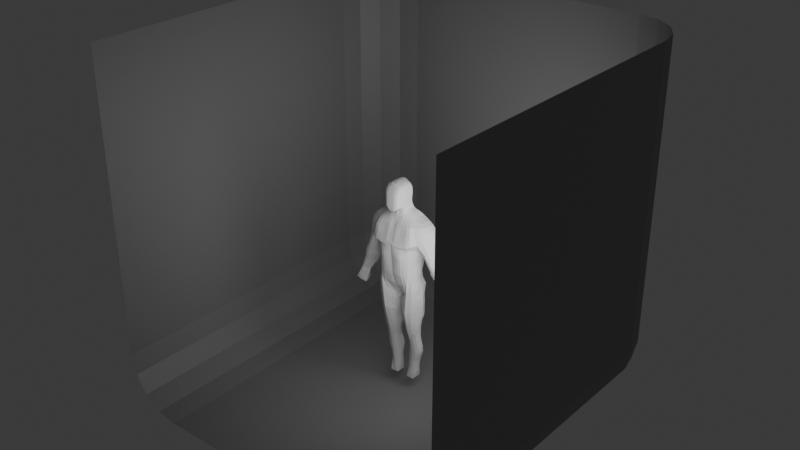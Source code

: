 # Source: Persona36.blend  (saved by Blender 4.3.32; exported with 4.5.12 LTS)
import bpy
from mathutils import Matrix  # noqa: F401  (used for matrix-valued properties, if any)

bpy.ops.wm.read_factory_settings(use_empty=True)
scene = bpy.context.scene
scene.name = 'Scene'

# ---- collections
col_collection = bpy.data.collections.new('Collection'); scene.collection.children.link(col_collection)

# ---- materials (node trees are filled in below, after node groups)
mat_material_001 = bpy.data.materials.new('Material.001')

# ---- material node trees
mat_material_001.use_nodes = True; mat_material_001.node_tree.nodes.clear()
_N = mat_material_001.node_tree.nodes; _L = mat_material_001.node_tree.links
n0 = _N.new('ShaderNodeBsdfPrincipled'); n0.name = 'Principled BSDF'; n0.location = (10, 300)
n0.inputs[0].default_value = (0.266, 0.266, 0.266, 1.0)
n1 = _N.new('ShaderNodeOutputMaterial'); n1.name = 'Material Output'; n1.location = (300, 300)
_L.new(n0.outputs[0], n1.inputs[0])
n1.is_active_output = True

# ---- world
world_world = bpy.data.worlds.new('World'); scene.world = world_world
world_world.use_nodes = True; world_world.node_tree.nodes.clear()
_N = world_world.node_tree.nodes; _L = world_world.node_tree.links
n0 = _N.new('ShaderNodeOutputWorld'); n0.name = 'World Output'; n0.location = (300, 300)
n1 = _N.new('ShaderNodeBackground'); n1.name = 'Background'; n1.location = (10, 300)
n1.inputs[0].default_value = (0.05088, 0.05088, 0.05088, 1.0)
_L.new(n1.outputs[0], n0.inputs[0])
n0.is_active_output = True
world_world.color = (0.05088, 0.05088, 0.05088)
world_world.sun_shadow_jitter_overblur = 0.0

# ---- lights
light_area = bpy.data.lights.new('Area', 'AREA')
light_area.energy = 110.9
light_area.size = 1.0
light_area.size_y = 1.0

# ---- meshes
me_cube_001 = bpy.data.meshes.new('Cube.001')
me_cube_001.from_pydata([(0.1933, -0.2844, 0.926), (0.2008, -0.2953, 0.7824), (0.2033, -0.2696, 0.6084), (0.1841, -0.254, 0.4176), (0.4063, -0.03648, 0.2973), (0.3982, -0.04415, 0.4531), (0.3843, 0.1466, 0.2994), (0.3927, 0.1142, 0.4544), (0.1344, 0.344, 0.1498), (0.2021, 0.3449, 0.8838), (0.3711, 0.2068, 0.6144), (0.3879, -0.04091, 0.6168), (0.1959, 0.321, 0.764), (0.181, 0.2949, 0.604), (0.4159, 0.2549, 0.7875), (0.4092, -0.06623, 0.7858), (0.147, -0.1944, 0.1811), (0.1635, 0.2905, 0.4064), (0.4483, 0.2844, 0.9009), (0.4431, -0.04754, 0.9332), (0.0, 0.3132, 0.1701), (0.0, 0.2803, 0.4457), (0.0, -0.1679, 0.1804), (0.0, -0.2471, 0.4355), (0.0, 0.2989, 0.6289), (0.0, -0.2615, 0.6303), (0.0, 0.322, 0.7732), (0.0, -0.2783, 0.8097), (0.0, 0.3414, 0.8898), (0.0, -0.2936, 0.9643), (0.2064, -0.3184, 1.016), (0.2027, 0.3681, 1.054), (0.5098, 0.3371, 1.073), (0.4914, -0.1666, 1.095), (0.0, 0.3593, 1.078), (0.0, -0.3166, 1.064), (0.1651, -0.2025, 1.388), (0.1764, 0.309, 1.389), (0.4037, 0.2863, 1.404), (0.4075, -0.1289, 1.396), (0.0, 0.3078, 1.375), (0.0, -0.2022, 1.364), (0.6862, 0.2158, 1.14), (0.666, -0.0184, 1.125), (0.5469, 0.2017, 1.396), (0.5489, -0.01385, 1.396), (0.1426, -0.1237, 1.501), (0.1658, 0.2476, 1.512), (0.3356, 0.2264, 1.513), (0.346, -0.03079, 1.485), (0.0, 0.2612, 1.493), (0.0, -0.1315, 1.494), (0.4846, 0.192, 1.449), (0.4753, 0.02024, 1.447), (0.1374, -0.07537, 1.612), (0.1539, 0.1669, 1.638), (0.2612, 0.1808, 1.581), (0.2822, -0.004542, 1.544), (0.0, 0.1756, 1.605), (0.0, -0.1152, 1.606), (0.1424, -0.1001, 1.716), (0.1491, 0.128, 1.719), (0.0, 0.1464, 1.652), (0.0, -0.1052, 1.65), (0.1729, -0.09419, 1.928), (0.159, 0.1202, 1.929), (0.0, 0.175, 1.928), (0.1528, -0.09622, 2.125), (0.1491, 0.06164, 2.122), (0.0, 0.07488, 2.191), (0.0, -0.1001, 2.2), (0.4346, -0.05917, 0.157), (0.4209, 0.1964, 0.1687), (0.06019, 0.2476, -0.1214), (0.083, -0.02746, -0.1005), (0.0, 0.2417, -0.1041), (0.0, 0.01843, -0.1012), (0.4197, -0.04462, -0.3528), (0.4268, 0.1569, -0.3495), (0.04109, 0.2395, -0.4667), (0.06545, -0.06967, -0.4416), (0.354, -0.02341, -0.8522), (0.3585, 0.1364, -0.8538), (0.09187, 0.159, -0.8653), (0.1221, 0.001106, -0.866), (0.3451, 0.03846, -1.094), (0.3515, 0.1729, -1.096), (0.1305, 0.1844, -1.105), (0.1497, 0.05636, -1.101), (0.3583, 0.08288, -1.33), (0.3554, 0.2191, -1.332), (0.1158, 0.2466, -1.343), (0.1375, 0.0852, -1.336), (0.2674, 0.02922, -1.918), (0.2666, 0.2206, -1.914), (0.1106, 0.2222, -1.924), (0.1132, 0.03349, -1.917), (0.4801, 0.2742, 0.7885), (0.5073, 0.01243, 0.7968), (0.5769, 0.3038, 0.8915), (0.5995, -0.08043, 0.8974), (0.696, 0.2077, 0.9563), (0.7019, 0.007693, 0.9497), (0.5166, 0.1931, 0.6023), (0.6189, 0.008376, 0.6215), (0.611, 0.2569, 0.6798), (0.7179, -0.04114, 0.6829), (0.724, 0.212, 0.7389), (0.7887, 0.04244, 0.7364), (0.5805, 0.1187, 0.4338), (0.7592, 0.0007167, 0.4366), (0.6437, 0.2136, 0.4808), (0.8564, 0.01272, 0.485), (0.7596, 0.2287, 0.5273), (0.8931, 0.1021, 0.5338), (0.7105, 0.1526, 0.2487), (0.8399, 0.03309, 0.2827), (0.7357, 0.236, 0.2589), (0.9144, 0.05179, 0.3167), (0.8271, 0.2442, 0.2979), (0.9424, 0.135, 0.3346), (0.8354, 0.1204, 0.05573), (0.9635, 0.03077, 0.08306), (0.855, 0.151, 0.06991), (0.9974, 0.06523, 0.09789), (0.901, 0.1665, 0.08942), (1.005, 0.1262, 0.1068), (0.8754, 0.01253, -0.1925), (1.085, 0.006817, -0.1494), (0.8901, 0.1019, -0.1959), (1.101, 0.08742, -0.1643), (0.9157, 0.1918, -0.1616), (1.091, 0.1771, -0.1619), (0.3351, 0.3637, 1.071), (0.3423, -0.295, 1.033), (0.2789, 0.2683, 0.4275), (0.2874, -0.1998, 0.2468), (0.2945, 0.268, 0.6092), (0.317, 0.3101, 0.7764), (0.3237, -0.215, 0.9371), (0.316, -0.21, 0.7818), (0.3289, 0.3387, 0.903), (0.3092, -0.1992, 0.6087), (0.3016, -0.2004, 0.4307), (0.2613, 0.2876, 0.2444), (0.2824, 0.307, 1.399), (0.2825, -0.196, 1.397), (0.2478, 0.2468, 1.516), (0.2458, -0.09821, 1.49), (0.2076, 0.169, 1.608), (0.2163, -0.04187, 1.566), (0.2765, -0.1961, 0.05972), (0.2529, 0.325, 0.04644), (0.2338, -0.1859, -0.3966), (0.2471, 0.2353, -0.3948), (0.2241, -0.07576, -0.8588), (0.2181, 0.1851, -0.8588), (0.24, -0.005296, -1.096), (0.234, 0.2121, -1.1), (0.2384, 0.03279, -1.328), (0.2261, 0.2791, -1.338), (0.1751, 0.03135, -1.915), (0.1742, 0.2222, -1.919), (0.066, -0.08521, -0.2093), (0.4391, -0.05759, -0.05982), (0.0166, 0.2446, -0.2382), (0.4226, 0.1607, -0.04561), (0.2513, 0.2547, -0.1217), (0.2579, -0.1927, -0.1392), (0.09933, -0.02921, -0.6454), (0.3862, -0.03323, -0.6108), (0.07121, 0.1967, -0.6512), (0.3948, 0.1285, -0.6119), (0.2213, 0.2005, -0.6266), (0.2277, -0.1353, -0.6264), (0.1358, 0.08206, -1.536), (0.3059, 0.09466, -1.53), (0.12, 0.2231, -1.539), (0.3055, 0.2142, -1.531), (0.2067, 0.2624, -1.537), (0.2162, 0.05021, -1.531), (0.1321, 0.06802, -1.729), (0.1082, 0.2148, -1.73), (0.2809, 0.2041, -1.721), (0.1927, 0.2257, -1.725), (0.1954, 0.04685, -1.727), (0.2767, 0.07738, -1.724), (0.1844, -0.2474, 1.249), (0.0, 0.3376, 1.265), (0.0, -0.2616, 1.22), (0.446, -0.1696, 1.279), (0.4532, 0.3278, 1.295), (0.1884, 0.3472, 1.261), (0.6112, -0.0297, 1.313), (0.614, 0.2138, 1.318), (0.3095, 0.347, 1.276), (0.3149, -0.2477, 1.271), (0.0, 0.1502, 1.831), (0.1651, -0.09978, 1.837), (0.1558, 0.1098, 1.837), (0.0, 0.16, 2.042), (0.1758, -0.09377, 2.031), (0.1586, 0.1083, 2.033), (0.1373, -0.2034, 1.73), (0.0, -0.2571, 1.661), (0.1562, -0.204, 1.929), (0.0, -0.2896, 1.928), (0.15, -0.2058, 1.838), (0.0, -0.2899, 1.833), (0.1467, -0.1648, 2.122), (0.0, -0.1833, 2.177), (0.1584, -0.1995, 2.033), (0.0, -0.276, 2.04), (0.4035, 0.05702, 0.2999), (0.4097, 0.0339, 0.4555), (0.3967, 0.07526, 0.6179), (0.4245, 0.1092, 0.7869), (0.4524, 0.1369, 0.8983), (0.6932, 0.09384, 1.136), (0.569, 0.1058, 1.4), (0.3377, 0.09709, 1.517), (0.4858, 0.1188, 1.452), (0.1548, 0.03242, 1.646), (0.2685, 0.07074, 1.57), (0.1536, 0.02224, 1.724), (0.1729, 0.0295, 1.928), (0.1537, -0.00601, 2.125), (0.0, -0.00974, 2.202), (0.05555, 0.1347, -0.1164), (0.4353, 0.06842, 0.1713), (0.0, 0.1552, -0.1231), (0.04706, 0.08786, -0.4565), (0.4603, 0.06494, -0.347), (0.08802, 0.08432, -0.8656), (0.3642, 0.06052, -0.8528), (0.1276, 0.1227, -1.103), (0.36, 0.1054, -1.094), (0.109, 0.1852, -1.344), (0.3708, 0.1535, -1.33), (0.1123, 0.1263, -1.918), (0.2671, 0.126, -1.917), (0.4872, 0.151, 0.7861), (0.7126, 0.1053, 0.9641), (0.5649, 0.09332, 0.6087), (0.7654, 0.1311, 0.7421), (0.6779, 0.05275, 0.4298), (0.8364, 0.1721, 0.5355), (0.7754, 0.08572, 0.2664), (0.8918, 0.1973, 0.32), (0.8998, 0.07509, 0.06904), (0.9592, 0.1559, 0.09789), (0.9873, -0.003808, -0.1651), (1.002, 0.07996, -0.2011), (0.9977, 0.1835, -0.1426), (0.1749, 0.126, -1.919), (0.2064, 0.04221, 1.606), (0.4677, 0.05473, -0.06058), (0.02978, 0.07907, -0.2259), (0.4159, 0.05095, -0.6098), (0.06843, 0.09919, -0.6487), (0.3188, 0.1571, -1.529), (0.1086, 0.1609, -1.539), (0.2922, 0.1455, -1.721), (0.1073, 0.1395, -1.731), (0.636, 0.09668, 1.322), (0.1666, 0.01999, 1.837), (0.1747, 0.02368, 2.031), (0.0, 0.144, 1.755), (0.1587, -0.1024, 1.779), (0.1534, 0.1146, 1.777), (0.0, -0.2898, 1.753), (0.1451, -0.2135, 1.776), (0.1618, 0.01971, 1.779), (0.0, 0.175, 1.981), (0.1769, -0.09398, 1.98), (0.1597, 0.1185, 1.981), (0.0, -0.2877, 1.979), (0.1589, -0.2043, 1.981), (0.1755, 0.0291, 1.98), (0.0, 0.1634, 1.878), (0.1687, -0.09671, 1.879), (0.1575, 0.1152, 1.88), (0.153, -0.2038, 1.881), (0.0, -0.2899, 1.878), (0.1696, 0.0251, 1.879), (0.0, 0.1266, 2.114), (0.1684, -0.09517, 2.084), (0.1551, 0.08772, 2.084), (0.1539, -0.1853, 2.085), (0.0, -0.241, 2.114), (0.1685, 0.01075, 2.083), (0.06123, 0.3265, 0.159), (0.09253, 0.3459, 0.8902), (0.08987, 0.3225, 0.7735), (0.08452, -0.2583, 0.4257), (0.08344, 0.2962, 0.6176), (0.09628, -0.28, 0.6177), (0.06473, -0.1922, 0.1792), (0.09548, -0.301, 0.7945), (0.07619, 0.2849, 0.4263), (0.08789, -0.3026, 0.9425), (0.09204, 0.3687, 1.058), (0.08941, -0.3284, 1.02), (0.08148, 0.311, 1.379), (0.07698, -0.2096, 1.379), (0.0776, 0.2564, 1.502), (0.06418, -0.129, 1.497), (0.07215, 0.1755, 1.62), (0.06197, -0.1001, 1.606), (0.07417, 0.1465, 1.672), (0.07044, -0.1163, 1.666), (0.08183, 0.1749, 1.93), (0.07808, 0.07307, 2.168), (0.07778, -0.09963, 2.179), (0.02421, 0.2446, -0.1138), (0.0348, -0.00275, -0.1027), (0.08603, 0.3466, 1.253), (0.0841, -0.2654, 1.229), (0.08389, 0.1492, 1.831), (0.08101, 0.1603, 2.041), (0.07345, -0.2492, 1.683), (0.08184, -0.2855, 1.931), (0.07792, -0.1834, 2.161), (0.08254, -0.2859, 1.834), (0.08093, -0.272, 2.041), (0.02188, 0.1449, -0.1205), (0.07793, -0.009874, 2.181), (0.07745, -0.2875, 1.76), (0.0771, 0.144, 1.76), (0.08152, -0.2839, 1.985), (0.08153, 0.1747, 1.985), (0.08273, -0.2854, 1.88), (0.08345, 0.1629, 1.878), (0.0793, -0.2387, 2.104), (0.07949, 0.1261, 2.104), (0.02471, 0.3179, 0.1657), (0.03497, -0.254, 0.4336), (0.04388, -0.2716, 0.6259), (0.04297, -0.2909, 0.8066), (0.03691, -0.3016, 0.9686), (0.03714, -0.3231, 1.043), (0.03083, -0.2033, 1.369), (0.02597, -0.1304, 1.495), (0.02513, -0.1085, 1.606), (0.02866, -0.1075, 1.651), (0.03449, -0.09997, 2.195), (0.00973, 0.2429, -0.108), (0.03282, -0.2632, 1.216), (0.03137, -0.2643, 1.662), (0.03662, -0.2894, 1.929), (0.03525, -0.1868, 2.177), (0.0408, -0.2896, 1.833), (0.0366, -0.2771, 2.041), (0.008792, 0.1511, -0.122), (0.03629, -0.2898, 1.756), (0.03622, -0.288, 1.983), (0.03942, -0.2895, 1.878), (0.03587, -0.2423, 2.11), (0.04441, 0.345, 0.8953), (0.04258, 0.3226, 0.7797), (0.03759, 0.2963, 0.6271), (0.02781, -0.1908, 0.1825), (0.03116, 0.2813, 0.4395), (0.04413, 0.3666, 1.066), (0.03697, 0.3116, 1.376), (0.03262, 0.2611, 1.497), (0.02939, 0.1749, 1.612), (0.03024, 0.1456, 1.654), (0.03561, 0.1775, 1.929), (0.03389, 0.07557, 2.187), (0.01403, 0.01007, -0.1035), (0.04051, 0.3449, 1.255), (0.04158, 0.1491, 1.83), (0.03683, 0.1633, 2.042), (0.0336, -0.009711, 2.197), (0.03466, 0.144, 1.758), (0.03602, 0.1775, 1.983), (0.03909, 0.1641, 1.877), (0.03578, 0.1282, 2.11), (0.145, 0.3457, 0.8843), (0.1409, 0.3221, 0.7664), (0.131, 0.2961, 0.6095), (0.1032, -0.193, 0.1773), (0.1197, 0.2878, 0.416), (0.1448, 0.3687, 1.053), (0.128, 0.3099, 1.383), (0.1219, 0.2522, 1.507), (0.1138, 0.1761, 1.629), (0.1164, 0.1469, 1.697), (0.1269, 0.1627, 1.93), (0.1201, 0.06978, 2.145), (0.05807, -0.01324, -0.1006), (0.1353, 0.3469, 1.256), (0.1251, 0.1434, 1.834), (0.1249, 0.1483, 2.038), (0.1202, -0.009707, 2.158), (0.1207, 0.1413, 1.769), (0.1264, 0.1617, 1.983), (0.1266, 0.1537, 1.879), (0.1226, 0.1181, 2.094), (0.09775, 0.3354, 0.1544), (0.1336, -0.259, 0.4205), (0.1499, -0.2807, 0.6118), (0.1486, -0.3046, 0.7873), (0.1396, -0.2967, 0.9306), (0.1442, -0.3257, 1.014), (0.1207, -0.2069, 1.384), (0.1023, -0.1275, 1.499), (0.09892, -0.09451, 1.607), (0.1098, -0.1209, 1.688), (0.1197, -0.09868, 2.156), (0.0422, 0.2461, -0.1176), (0.1331, -0.2561, 1.239), (0.1124, -0.231, 1.71), (0.1245, -0.2648, 1.931), (0.1188, -0.1776, 2.141), (0.1213, -0.2657, 1.837), (0.1245, -0.2543, 2.038), (0.03872, 0.1398, -0.1184), (0.1168, -0.2712, 1.768), (0.1254, -0.2643, 1.983), (0.1231, -0.2643, 1.881), (0.1217, -0.2261, 2.095), (0.0, 0.1448, 1.793), (0.1621, -0.1012, 1.806), (0.1543, 0.1105, 1.804), (0.1475, -0.2094, 1.805), (0.1643, 0.01905, 1.806), (0.0, -0.2899, 1.793), (0.08037, -0.2867, 1.796), (0.08079, 0.1445, 1.794), (0.03926, -0.2897, 1.794), (0.03919, 0.1445, 1.793), (0.1226, 0.1404, 1.799), (0.1191, -0.2685, 1.801), (0.0, -0.2873, 1.706), (0.0, 0.144, 1.707), (0.1535, -0.1029, 1.755), (0.151, 0.1189, 1.753), (0.1419, -0.2148, 1.751), (0.158, 0.02031, 1.757), (0.07513, 0.144, 1.719), (0.07521, -0.2842, 1.721), (0.03374, -0.2882, 1.71), (0.03224, 0.144, 1.71), (0.1183, 0.1424, 1.737), (0.1147, -0.2679, 1.737), (0.2725, -0.3063, 1.024), (0.2582, -0.2534, 0.9299), (0.2599, -0.2558, 0.7812), (0.2584, -0.2387, 0.6083), (0.2434, -0.2337, 0.4231), (0.1994, 0.3213, 0.1968), (0.2232, -0.1998, 1.392), (0.1941, -0.1123, 1.496), (0.1774, -0.05665, 1.582), (0.1553, 0.2834, -0.0374), (0.1424, 0.24, -0.432), (0.1481, 0.1833, -0.8625), (0.1747, 0.2077, -1.103), (0.1584, 0.2742, -1.342), (0.1424, 0.2222, -1.922), (0.2659, 0.3666, 1.061), (0.2216, 0.2815, 0.4166), (0.2158, -0.2073, 0.2118), (0.2391, 0.2854, 0.606), (0.2566, 0.3181, 0.7684), (0.2641, 0.3429, 0.8908), (0.2281, 0.3086, 1.394), (0.2069, 0.2472, 1.514), (0.1813, 0.1683, 1.62), (0.1813, -0.1367, -0.009169), (0.1482, -0.1427, -0.4207), (0.1708, -0.04513, -0.8628), (0.1899, 0.01529, -1.098), (0.1856, 0.05074, -1.331), (0.1441, 0.03242, -1.916), (0.1337, 0.2489, -0.1799), (0.1616, -0.1465, -0.1712), (0.1369, 0.2146, -0.6403), (0.1576, -0.09853, -0.6369), (0.1562, 0.2523, -1.538), (0.1754, 0.06234, -1.533), (0.1495, 0.222, -1.728), (0.1638, 0.05743, -1.728), (0.2477, -0.246, 1.259), (0.2465, 0.3476, 1.268), (0.1436, 0.1261, -1.919), (0.179, 0.03671, 1.622), (0.4125, 0.357, 1.083), (0.3324, 0.1943, 0.4411), (0.3518, -0.1252, 0.2749), (0.3368, 0.246, 0.6122), (0.3721, 0.2966, 0.7842), (0.393, 0.3271, 0.9135), (0.34, 0.301, 1.403), (0.2893, 0.2454, 1.517), (0.2341, 0.176, 1.595), (0.3639, -0.1501, 0.1104), (0.3347, -0.1311, -0.3714), (0.2896, -0.05376, -0.8554), (0.296, 0.005551, -1.095), (0.3037, 0.04515, -1.329), (0.2212, 0.03028, -1.917), (0.4142, -0.2545, 1.06), (0.384, -0.1385, 0.9419), (0.3609, -0.1382, 0.785), (0.348, -0.1241, 0.6125), (0.3538, -0.1187, 0.443), (0.3238, 0.2273, 0.272), (0.3446, -0.1842, 1.397), (0.2961, -0.07625, 1.486), (0.2515, -0.02409, 1.554), (0.3426, 0.271, 0.1123), (0.3476, 0.2076, -0.3699), (0.2934, 0.166, -0.8563), (0.2962, 0.1963, -1.098), (0.3036, 0.2573, -1.336), (0.2204, 0.2214, -1.917), (0.3589, -0.1413, -0.1042), (0.3534, 0.2185, -0.08936), (0.3171, -0.1021, -0.6168), (0.3219, 0.1696, -0.6199), (0.2642, 0.06166, -1.531), (0.2644, 0.2485, -1.534), (0.2364, 0.06094, -1.725), (0.2403, 0.2212, -1.723), (0.3778, 0.3428, 1.285), (0.3826, -0.2338, 1.276), (0.2338, 0.0541, 1.592), (0.221, 0.126, -1.918), (0.6037, 0.2884, 1.119), (0.5985, -0.1012, 1.117), (0.4811, -0.07651, 1.394), (0.4819, 0.2541, 1.398), (0.4194, -0.00414, 1.461), (0.4215, 0.2118, 1.472), (0.6417, 0.2681, 0.9307), (0.6556, -0.05024, 0.9282), (0.6686, 0.2473, 0.7136), (0.7598, -0.008186, 0.7119), (0.6978, 0.2334, 0.506), (0.8876, 0.05039, 0.5131), (0.775, 0.2503, 0.277), (0.9401, 0.08684, 0.3293), (0.8784, 0.1535, 0.08096), (1.009, 0.09408, 0.1049), (0.9044, 0.1534, -0.1806), (1.1, 0.1383, -0.1661), (0.5391, 0.2833, 1.307), (0.5349, -0.109, 1.297), (1.0, 0.1349, -0.1873), (0.4113, 0.1126, 1.484), (0.4671, -0.1078, 1.014), (0.0, -0.2902, 1.026), (0.2009, -0.2805, 0.9708), (0.4757, 0.3313, 0.9783), (0.0, 0.3544, 0.9883), (0.204, 0.361, 0.9729), (0.5531, -0.038, 0.8474), (0.5216, 0.3035, 0.8369), (0.6688, -0.03286, 0.6498), (0.5589, 0.2319, 0.6391), (0.8141, -0.006154, 0.4575), (0.5987, 0.169, 0.4557), (0.8816, 0.03037, 0.3007), (0.7168, 0.1981, 0.2511), (0.98, 0.04356, 0.09013), (0.8458, 0.1375, 0.06239), (1.098, 0.03801, -0.1617), (0.8792, 0.04747, -0.2072), (0.3344, 0.3555, 0.9918), (0.335, -0.2343, 0.9878), (0.9991, 0.02617, -0.2045), (0.08873, -0.2985, 0.9817), (0.09299, 0.362, 0.9787), (0.03676, -0.2945, 1.011), (0.04469, 0.3603, 0.9859), (0.146, 0.3619, 0.9729), (0.1418, -0.2925, 0.972), (0.2671, -0.2595, 0.978), (0.2671, 0.3592, 0.9797), (0.405, 0.3477, 1.002), (0.4004, -0.1731, 1.002), (0.0, -0.2865, 1.124), (0.1975, 0.3647, 1.148), (0.1979, -0.2873, 1.123), (0.0, 0.3541, 1.167), (0.4705, -0.1728, 1.187), (0.4836, 0.3409, 1.195), (0.6445, -0.02694, 1.231), (0.6598, 0.2183, 1.236), (0.3264, 0.3625, 1.165), (0.3284, -0.2762, 1.145), (0.6726, 0.09395, 1.239), (0.08765, -0.2995, 1.115), (0.08973, 0.3644, 1.146), (0.03522, -0.2911, 1.117), (0.04281, 0.3622, 1.153), (0.1412, 0.3648, 1.145), (0.1399, -0.2934, 1.117), (0.2591, 0.3642, 1.155), (0.2621, -0.2827, 1.133), (0.3986, -0.2492, 1.165), (0.4004, 0.3573, 1.179), (0.5763, 0.2923, 1.218), (0.5681, -0.1105, 1.212), (0.06574, -0.07795, -0.318), (0.02647, 0.2446, -0.3462), (0.431, 0.1572, -0.2061), (0.2493, 0.2456, -0.2494), (0.2466, -0.1895, -0.2596), (0.4294, -0.05244, -0.2096), (0.472, 0.06023, -0.1982), (0.03786, 0.08318, -0.3337), (0.1378, 0.2447, -0.2978), (0.1553, -0.1447, -0.2879), (0.3473, -0.1376, -0.2346), (0.3521, 0.2144, -0.2233), (0.406, -0.03907, -0.4838), (0.08359, -0.04938, -0.5412), (0.06375, 0.2104, -0.5538), (0.4245, 0.1518, -0.4819), (0.2345, 0.2183, -0.5083), (0.2303, -0.1628, -0.5091), (0.05752, 0.09341, -0.5506), (0.4423, 0.05768, -0.4801), (0.1518, -0.1229, -0.5267), (0.1392, 0.2291, -0.5339), (0.3373, 0.1903, -0.4941), (0.3265, -0.1176, -0.4939), (0.11, -0.01659, -0.7551), (0.06845, 0.1835, -0.7568), (0.3742, 0.1259, -0.7348), (0.2191, 0.192, -0.7429), (0.2257, -0.1056, -0.7427), (0.3706, -0.02676, -0.7326), (0.3904, 0.05365, -0.7327), (0.07666, 0.09049, -0.7568), (0.1369, 0.1965, -0.7505), (0.1634, -0.07358, -0.7496), (0.3041, -0.08005, -0.7363), (0.3068, 0.1659, -0.7387), (0.1377, 0.02803, -0.9805), (0.3429, 0.01136, -0.9699), (0.119, 0.1606, -0.9817), (0.3496, 0.15, -0.971), (0.2278, 0.194, -0.9764), (0.2325, -0.04184, -0.9741), (0.3575, 0.08148, -0.9703), (0.1106, 0.09934, -0.9807), (0.167, 0.1865, -0.9803), (0.1815, -0.01491, -0.9778), (0.2922, -0.02464, -0.9715), (0.2939, 0.1791, -0.9723), (0.3599, 0.1997, -1.218), (0.122, 0.2242, -1.229), (0.355, 0.0651, -1.215), (0.1467, 0.07593, -1.221), (0.242, 0.01853, -1.215), (0.2318, 0.2474, -1.222), (0.1221, 0.1552, -1.226), (0.3749, 0.1344, -1.216), (0.1677, 0.2453, -1.226), (0.1902, 0.0364, -1.217), (0.301, 0.02957, -1.214), (0.3025, 0.2298, -1.22), (0.3358, 0.08864, -1.435), (0.1361, 0.08294, -1.439), (0.1177, 0.2382, -1.445), (0.3297, 0.2202, -1.435), (0.2148, 0.2736, -1.442), (0.2274, 0.04111, -1.433), (0.1086, 0.1732, -1.445), (0.3453, 0.1586, -1.433), (0.1804, 0.05759, -1.436), (0.1566, 0.2675, -1.444), (0.2833, 0.257, -1.439), (0.286, 0.05438, -1.434), (0.2886, 0.08966, -1.623), (0.1341, 0.07462, -1.625), (0.1185, 0.2114, -1.632), (0.2887, 0.2054, -1.626), (0.2008, 0.2425, -1.629), (0.2065, 0.04882, -1.622), (0.1078, 0.1506, -1.63), (0.3011, 0.151, -1.625), (0.1701, 0.06051, -1.624), (0.1542, 0.2353, -1.631), (0.251, 0.2334, -1.627), (0.2501, 0.06237, -1.622), (0.124, 0.05314, -1.81), (0.1083, 0.2192, -1.814), (0.2783, 0.2162, -1.806), (0.1845, 0.2238, -1.809), (0.1867, 0.04017, -1.808), (0.273, 0.05541, -1.808), (0.2852, 0.1383, -1.807), (0.1094, 0.1338, -1.812), (0.1464, 0.2215, -1.812), (0.1553, 0.04666, -1.809), (0.2299, 0.04779, -1.808), (0.2316, 0.2203, -1.808), (1.052, 0.07703, -0.04148), (1.05, 0.1532, -0.03604), (0.9088, 0.18, -0.04404), (1.028, 0.01804, -0.04052), (0.8737, 0.1249, -0.07141), (0.8567, 0.06303, -0.07621), (0.9463, 0.03314, -0.05543), (0.9796, 0.1706, -0.02994), (0.8922, 0.1535, -0.05808), (1.057, 0.1176, -0.03918), (0.8636, 0.08965, -0.08095), (1.043, 0.04061, -0.04373), (0.904, 0.03189, 0.1791), (0.9574, 0.05876, 0.2032), (0.8654, 0.2039, 0.1898), (0.7976, 0.1919, 0.1609), (0.7753, 0.1359, 0.1486), (0.9747, 0.1304, 0.2165), (0.9267, 0.1758, 0.2048), (0.8399, 0.0802, 0.164), (0.9758, 0.0906, 0.2129), (0.8286, 0.2001, 0.1753), (0.7837, 0.1667, 0.1533), (0.9326, 0.03721, 0.1915), (0.6492, 0.1366, 0.336), (0.8018, 0.01782, 0.3553), (0.887, 0.03336, 0.3961), (0.9191, 0.1195, 0.4286), (0.7953, 0.2369, 0.4061), (0.6923, 0.2254, 0.3636), (0.8657, 0.1854, 0.4217), (0.7294, 0.07016, 0.3435), (0.7386, 0.2423, 0.385), (0.9154, 0.06965, 0.416), (0.6611, 0.1844, 0.3476), (0.8498, 0.01314, 0.3747), (0.6843, 0.004804, 0.5353), (0.7825, -0.01602, 0.5906), (0.7406, 0.2198, 0.6402), (0.6262, 0.2367, 0.587), (0.5464, 0.1584, 0.5237), (0.8374, 0.07027, 0.6419), (0.7985, 0.1502, 0.6458), (0.6176, 0.0744, 0.5253), (0.8194, 0.01913, 0.6192), (0.6822, 0.2408, 0.6168), (0.5774, 0.2026, 0.5536), (0.7366, -0.0204, 0.5601)], [], [(577, 557, 34, 363), (509, 490, 7, 6), (213, 214, 5, 4), (217, 18, 97, 241), (213, 4, 71, 229), (528, 190, 39, 510), (215, 10, 14, 216), (214, 7, 10, 215), (412, 187, 36, 406), (508, 5, 11, 507), (506, 15, 19, 505), (400, 383, 17, 8), (507, 11, 15, 506), (361, 22, 76, 370), (401, 3, 2, 402), (403, 1, 0, 404), (216, 14, 18, 217), (402, 2, 1, 403), (359, 26, 28, 358), (579, 555, 30, 405), (360, 24, 26, 359), (466, 12, 9, 467), (583, 553, 33, 504), (465, 13, 12, 466), (362, 21, 24, 360), (463, 17, 13, 465), (361, 336, 23, 22), (464, 451, 3, 16), (581, 558, 31, 462), (219, 44, 52, 221), (406, 36, 46, 407), (553, 19, 98, 559), (371, 188, 40, 364), (486, 192, 37, 468), (264, 194, 44, 219), (534, 38, 48, 536), (606, 532, 43, 590), (549, 534, 44, 194), (469, 47, 55, 470), (365, 50, 58, 366), (552, 535, 53, 221), (510, 39, 49, 511), (533, 45, 53, 535), (364, 40, 50, 365), (468, 37, 47, 469), (488, 222, 54, 455), (366, 58, 62, 367), (407, 46, 54, 408), (220, 48, 56, 223), (511, 49, 57, 512), (286, 67, 209, 288), (222, 55, 61, 224), (408, 54, 60, 409), (280, 64, 205, 282), (284, 281, 65, 225), (377, 279, 66, 368), (374, 227, 70, 345), (290, 287, 68, 226), (378, 285, 69, 369), (616, 607, 80, 472), (418, 228, 74, 391), (400, 8, 73, 411), (509, 6, 72, 513), (464, 16, 74, 471), (640, 631, 84, 473), (614, 608, 79, 231), (618, 609, 78, 514), (613, 612, 77, 232), (652, 643, 88, 474), (638, 632, 83, 233), (642, 633, 82, 515), (637, 636, 81, 234), (666, 655, 90, 517), (650, 645, 87, 235), (654, 646, 86, 516), (649, 644, 85, 236), (700, 691, 96, 476), (662, 657, 89, 238), (664, 658, 92, 475), (661, 656, 91, 237), (530, 240, 93, 503), (698, 692, 95, 239), (702, 693, 94, 518), (697, 696, 93, 240), (241, 97, 103, 243), (560, 99, 105, 562), (556, 32, 99, 560), (531, 42, 101, 537), (218, 43, 102, 242), (532, 33, 100, 538), (748, 741, 113, 541), (750, 739, 110, 563), (538, 100, 106, 540), (242, 102, 108, 244), (559, 98, 104, 561), (537, 101, 107, 539), (736, 729, 118, 544), (734, 727, 115, 247), (749, 742, 111, 564), (746, 743, 109, 245), (747, 740, 112, 542), (745, 744, 114, 246), (724, 717, 125, 545), (726, 715, 122, 567), (733, 730, 120, 248), (738, 728, 116, 565), (735, 731, 119, 543), (737, 732, 117, 566), (710, 704, 132, 253), (712, 703, 130, 548), (725, 718, 123, 568), (722, 719, 121, 249), (723, 716, 124, 546), (721, 720, 126, 250), (573, 570, 129, 252), (551, 547, 131, 253), (714, 706, 128, 569), (711, 705, 131, 547), (713, 707, 129, 570), (709, 708, 127, 251), (699, 694, 162, 461), (487, 254, 161, 476), (665, 659, 159, 502), (701, 695, 161, 503), (651, 647, 158, 459), (663, 660, 160, 460), (639, 634, 156, 458), (653, 648, 157, 501), (615, 610, 154, 457), (641, 635, 155, 500), (491, 136, 151, 498), (452, 144, 152, 456), (617, 611, 153, 499), (454, 148, 150, 455), (529, 255, 150, 512), (495, 145, 147, 496), (453, 146, 148, 454), (496, 147, 149, 497), (527, 195, 145, 495), (582, 571, 133, 489), (491, 508, 143, 136), (490, 135, 137, 492), (492, 137, 138, 493), (580, 572, 134, 447), (493, 138, 141, 494), (450, 142, 140, 449), (449, 140, 139, 448), (451, 143, 142, 450), (485, 196, 146, 453), (452, 463, 135, 144), (498, 151, 168, 519), (456, 152, 167, 477), (229, 71, 164, 256), (513, 72, 166, 520), (228, 73, 165, 257), (471, 74, 163, 478), (630, 624, 174, 521), (628, 623, 173, 479), (626, 619, 170, 258), (629, 622, 172, 522), (625, 621, 171, 259), (627, 620, 169, 480), (678, 672, 180, 523), (676, 671, 179, 481), (674, 667, 176, 260), (677, 670, 178, 524), (673, 669, 177, 261), (675, 668, 175, 482), (690, 684, 185, 525), (688, 683, 184, 483), (686, 679, 186, 262), (689, 682, 183, 526), (685, 681, 182, 263), (687, 680, 181, 484), (602, 593, 196, 485), (604, 592, 195, 527), (605, 549, 194, 591), (533, 550, 193, 45), (594, 591, 194, 264), (601, 585, 192, 486), (598, 587, 188, 371), (600, 586, 187, 412), (603, 588, 190, 528), (432, 423, 197, 372), (427, 425, 199, 265), (274, 201, 211, 277), (376, 273, 200, 373), (278, 275, 202, 266), (424, 198, 207, 426), (421, 282, 205, 414), (422, 288, 209, 415), (434, 426, 207, 416), (420, 277, 211, 417), (409, 60, 203, 413), (345, 70, 210, 350), (274, 278, 266, 201), (424, 427, 265, 198), (590, 594, 264, 193), (680, 685, 263, 181), (682, 686, 262, 183), (668, 673, 261, 175), (670, 674, 260, 178), (620, 625, 259, 169), (622, 626, 258, 172), (74, 228, 257, 163), (72, 229, 256, 166), (497, 149, 255, 529), (461, 162, 254, 487), (706, 709, 251, 128), (548, 551, 253, 132), (569, 573, 252, 130), (717, 721, 250, 125), (715, 722, 249, 122), (705, 710, 253, 131), (731, 733, 248, 119), (741, 745, 246, 113), (739, 746, 245, 110), (728, 734, 247, 116), (101, 242, 244, 107), (42, 218, 242, 101), (98, 241, 243, 104), (693, 697, 240, 94), (691, 698, 239, 96), (518, 94, 240, 530), (658, 661, 237, 92), (655, 662, 238, 90), (646, 649, 236, 86), (643, 650, 235, 88), (633, 637, 234, 82), (631, 638, 233, 84), (609, 613, 232, 78), (607, 614, 231, 80), (411, 73, 228, 418), (286, 290, 226, 67), (369, 69, 227, 374), (280, 284, 225, 64), (54, 222, 224, 60), (49, 220, 223, 57), (470, 55, 222, 488), (536, 552, 221, 52), (193, 264, 219, 45), (45, 219, 221, 53), (15, 216, 217, 19), (5, 214, 215, 11), (11, 215, 216, 15), (6, 213, 229, 72), (19, 217, 241, 98), (6, 7, 214, 213), (437, 440, 272, 268), (446, 439, 271, 419), (437, 268, 271, 439), (440, 438, 269, 272), (444, 436, 267, 375), (64, 225, 278, 274), (414, 205, 277, 420), (225, 65, 275, 278), (368, 66, 273, 376), (64, 274, 277, 205), (198, 265, 284, 280), (416, 207, 282, 421), (372, 197, 279, 377), (265, 199, 281, 284), (198, 280, 282, 207), (201, 266, 290, 286), (417, 211, 288, 422), (373, 200, 285, 378), (266, 202, 287, 290), (201, 286, 288, 211), (394, 319, 334, 399), (352, 324, 333, 357), (393, 318, 332, 398), (351, 323, 331, 356), (389, 311, 330, 397), (349, 321, 329, 355), (445, 441, 328, 396), (443, 442, 327, 354), (390, 312, 326, 395), (346, 314, 325, 353), (410, 313, 322, 415), (344, 310, 320, 348), (355, 329, 324, 352), (431, 429, 323, 351), (357, 333, 322, 350), (356, 331, 321, 349), (397, 330, 319, 394), (433, 430, 318, 393), (597, 595, 317, 347), (599, 596, 316, 392), (335, 291, 314, 346), (353, 325, 315, 370), (399, 334, 312, 390), (395, 326, 313, 410), (398, 332, 311, 389), (343, 308, 310, 344), (342, 306, 308, 343), (387, 307, 309, 388), (385, 303, 305, 386), (386, 305, 307, 387), (392, 316, 303, 385), (341, 304, 306, 342), (382, 401, 294, 297), (383, 299, 295, 381), (381, 295, 293, 380), (576, 574, 302, 340), (380, 293, 292, 379), (337, 296, 298, 338), (338, 298, 300, 339), (336, 294, 296, 337), (382, 297, 315, 391), (335, 362, 299, 291), (347, 317, 304, 341), (578, 575, 301, 384), (189, 347, 341, 41), (20, 21, 362, 335), (23, 336, 337, 25), (27, 338, 339, 29), (25, 337, 338, 27), (554, 576, 340, 35), (41, 341, 342, 51), (51, 342, 343, 59), (59, 343, 344, 63), (230, 353, 370, 76), (20, 335, 346, 75), (584, 597, 347, 189), (283, 356, 349, 206), (289, 357, 350, 210), (428, 431, 351, 208), (276, 355, 352, 212), (63, 344, 348, 204), (75, 346, 353, 230), (435, 443, 354, 270), (206, 349, 355, 276), (208, 351, 356, 283), (212, 352, 357, 289), (319, 373, 378, 334), (318, 372, 377, 332), (311, 368, 376, 330), (441, 444, 375, 328), (312, 369, 374, 326), (313, 345, 350, 322), (330, 376, 373, 319), (430, 432, 372, 318), (596, 598, 371, 316), (334, 378, 369, 312), (326, 374, 345, 313), (332, 377, 368, 311), (307, 366, 367, 309), (303, 364, 365, 305), (305, 365, 366, 307), (316, 371, 364, 303), (297, 294, 336, 361), (299, 362, 360, 295), (295, 360, 359, 293), (293, 359, 358, 292), (297, 361, 370, 315), (575, 577, 363, 301), (558, 578, 384, 31), (16, 382, 391, 74), (12, 380, 379, 9), (13, 381, 380, 12), (17, 383, 381, 13), (16, 3, 401, 382), (192, 392, 385, 37), (47, 386, 387, 55), (37, 385, 386, 47), (55, 387, 388, 61), (281, 398, 389, 65), (226, 395, 410, 67), (287, 399, 390, 68), (585, 599, 392, 192), (425, 433, 393, 199), (275, 397, 394, 202), (67, 410, 415, 209), (68, 390, 395, 226), (438, 445, 396, 269), (65, 389, 397, 275), (199, 393, 398, 281), (202, 394, 399, 287), (324, 417, 422, 333), (323, 416, 421, 331), (321, 414, 420, 329), (442, 446, 419, 327), (314, 411, 418, 325), (310, 409, 413, 320), (329, 420, 417, 324), (429, 434, 416, 323), (333, 422, 415, 322), (331, 421, 414, 321), (595, 600, 412, 317), (291, 400, 411, 314), (325, 418, 391, 315), (308, 408, 409, 310), (306, 407, 408, 308), (304, 406, 407, 306), (574, 579, 405, 302), (296, 402, 403, 298), (298, 403, 404, 300), (294, 401, 402, 296), (291, 299, 383, 400), (317, 412, 406, 304), (327, 419, 434, 429), (269, 396, 433, 425), (328, 375, 432, 430), (270, 354, 431, 428), (396, 328, 430, 433), (354, 327, 429, 431), (268, 272, 427, 424), (419, 271, 426, 434), (268, 424, 426, 271), (272, 269, 425, 427), (375, 267, 423, 432), (320, 413, 446, 442), (61, 388, 445, 438), (309, 367, 444, 441), (204, 348, 443, 435), (348, 320, 442, 443), (388, 309, 441, 445), (367, 62, 436, 444), (224, 61, 438, 440), (60, 437, 439, 203), (413, 203, 439, 446), (60, 224, 440, 437), (149, 470, 488, 255), (95, 461, 487, 239), (592, 601, 486, 195), (586, 602, 485, 187), (684, 687, 484, 185), (681, 688, 483, 182), (672, 675, 482, 180), (669, 676, 481, 177), (624, 627, 480, 174), (621, 628, 479, 171), (151, 471, 478, 168), (73, 456, 477, 165), (8, 17, 463, 452), (187, 485, 453, 36), (3, 451, 450, 2), (1, 449, 448, 0), (2, 450, 449, 1), (555, 580, 447, 30), (36, 453, 454, 46), (46, 454, 455, 54), (8, 452, 456, 73), (608, 615, 457, 79), (632, 639, 458, 83), (656, 663, 460, 91), (645, 651, 459, 87), (239, 487, 476, 96), (692, 699, 461, 95), (659, 664, 475, 159), (695, 700, 476, 161), (648, 652, 474, 157), (635, 640, 473, 155), (136, 464, 471, 151), (611, 616, 472, 153), (255, 488, 455, 150), (145, 468, 469, 147), (147, 469, 470, 149), (195, 486, 468, 145), (571, 581, 462, 133), (136, 143, 451, 464), (135, 463, 465, 137), (137, 465, 466, 138), (138, 466, 467, 141), (162, 518, 530, 254), (56, 497, 529, 223), (593, 603, 528, 196), (589, 604, 527, 191), (683, 689, 526, 184), (679, 690, 525, 186), (671, 677, 524, 179), (667, 678, 523, 176), (623, 629, 522, 173), (619, 630, 521, 170), (152, 513, 520, 167), (71, 498, 519, 164), (14, 493, 494, 18), (10, 492, 493, 14), (7, 490, 492, 10), (4, 5, 508, 491), (556, 582, 489, 32), (191, 527, 495, 38), (48, 496, 497, 56), (38, 495, 496, 48), (223, 529, 512, 57), (612, 617, 499, 77), (4, 491, 498, 71), (636, 641, 500, 81), (644, 653, 501, 85), (696, 701, 503, 93), (657, 665, 502, 89), (694, 702, 518, 162), (254, 530, 503, 161), (647, 654, 516, 158), (660, 666, 517, 160), (634, 642, 515, 156), (610, 618, 514, 154), (144, 509, 513, 152), (148, 511, 512, 150), (146, 510, 511, 148), (572, 583, 504, 134), (142, 507, 506, 140), (140, 506, 505, 139), (143, 508, 507, 142), (196, 528, 510, 146), (144, 135, 490, 509), (48, 220, 552, 536), (130, 252, 551, 548), (39, 190, 550, 533), (589, 191, 549, 605), (707, 711, 547, 129), (252, 129, 547, 551), (720, 723, 546, 126), (704, 712, 548, 132), (732, 735, 543, 117), (718, 724, 545, 123), (744, 747, 542, 114), (730, 736, 544, 120), (99, 537, 539, 105), (102, 538, 540, 108), (742, 748, 541, 111), (43, 532, 538, 102), (32, 531, 537, 99), (39, 533, 535, 49), (220, 49, 535, 552), (191, 38, 534, 549), (588, 33, 532, 606), (44, 534, 536, 52), (139, 505, 583, 572), (18, 494, 582, 556), (141, 467, 581, 571), (0, 448, 580, 555), (300, 404, 579, 574), (9, 379, 578, 558), (292, 358, 577, 575), (29, 339, 576, 554), (379, 292, 575, 578), (339, 300, 574, 576), (128, 251, 573, 569), (448, 139, 572, 580), (494, 141, 571, 582), (708, 713, 570, 127), (703, 714, 569, 130), (251, 127, 570, 573), (719, 725, 568, 121), (727, 737, 566, 115), (729, 738, 565, 118), (716, 726, 567, 124), (743, 749, 564, 109), (100, 559, 561, 106), (740, 750, 563, 112), (18, 556, 560, 97), (97, 560, 562, 103), (33, 553, 559, 100), (467, 9, 558, 581), (505, 19, 553, 583), (404, 0, 555, 579), (358, 28, 557, 577), (190, 588, 606, 550), (32, 589, 605, 531), (32, 489, 604, 589), (134, 504, 603, 593), (30, 447, 602, 586), (133, 462, 601, 592), (302, 405, 600, 595), (31, 384, 599, 585), (301, 363, 598, 596), (35, 340, 597, 584), (384, 301, 596, 599), (340, 302, 595, 597), (43, 218, 594, 590), (504, 33, 588, 603), (405, 30, 586, 600), (363, 34, 587, 598), (462, 31, 585, 601), (218, 42, 591, 594), (531, 605, 591, 42), (489, 133, 592, 604), (447, 134, 593, 602), (550, 606, 590, 193), (167, 520, 618, 610), (164, 519, 617, 612), (168, 478, 616, 611), (165, 477, 615, 608), (163, 257, 614, 607), (166, 256, 613, 609), (519, 168, 611, 617), (477, 167, 610, 615), (256, 164, 612, 613), (520, 166, 609, 618), (257, 165, 608, 614), (478, 163, 607, 616), (77, 499, 630, 619), (154, 514, 629, 623), (79, 457, 628, 621), (153, 472, 627, 624), (78, 232, 626, 622), (80, 231, 625, 620), (472, 80, 620, 627), (231, 79, 621, 625), (514, 78, 622, 629), (232, 77, 619, 626), (457, 154, 623, 628), (499, 153, 624, 630), (173, 522, 642, 634), (170, 521, 641, 636), (174, 480, 640, 635), (171, 479, 639, 632), (169, 259, 638, 631), (172, 258, 637, 633), (521, 174, 635, 641), (479, 173, 634, 639), (258, 170, 636, 637), (522, 172, 633, 642), (259, 171, 632, 638), (480, 169, 631, 640), (156, 515, 654, 647), (81, 500, 653, 644), (155, 473, 652, 648), (83, 458, 651, 645), (84, 233, 650, 643), (82, 234, 649, 646), (500, 155, 648, 653), (458, 156, 647, 651), (234, 81, 644, 649), (515, 82, 646, 654), (233, 83, 645, 650), (473, 84, 643, 652), (158, 516, 666, 660), (85, 501, 665, 657), (157, 474, 664, 659), (87, 459, 663, 656), (86, 236, 662, 655), (88, 235, 661, 658), (459, 158, 660, 663), (501, 157, 659, 665), (235, 87, 656, 661), (474, 88, 658, 664), (236, 85, 657, 662), (516, 86, 655, 666), (89, 502, 678, 667), (160, 517, 677, 671), (91, 460, 676, 669), (159, 475, 675, 672), (90, 238, 674, 670), (92, 237, 673, 668), (475, 92, 668, 675), (237, 91, 669, 673), (517, 90, 670, 677), (238, 89, 667, 674), (460, 160, 671, 676), (502, 159, 672, 678), (176, 523, 690, 679), (179, 524, 689, 683), (177, 481, 688, 681), (180, 482, 687, 684), (178, 260, 686, 682), (175, 261, 685, 680), (482, 175, 680, 687), (261, 177, 681, 685), (524, 178, 682, 689), (260, 176, 679, 686), (481, 179, 683, 688), (523, 180, 684, 690), (184, 526, 702, 694), (186, 525, 701, 696), (185, 484, 700, 695), (182, 483, 699, 692), (181, 263, 698, 691), (183, 262, 697, 693), (525, 185, 695, 701), (483, 184, 694, 699), (262, 186, 696, 697), (526, 183, 693, 702), (263, 182, 692, 698), (484, 181, 691, 700), (124, 567, 714, 703), (121, 568, 713, 708), (126, 546, 712, 704), (123, 545, 711, 707), (125, 250, 710, 705), (122, 249, 709, 706), (249, 121, 708, 709), (568, 123, 707, 713), (545, 125, 705, 711), (567, 122, 706, 714), (546, 124, 703, 712), (250, 126, 704, 710), (118, 565, 726, 716), (115, 566, 725, 719), (117, 543, 724, 718), (120, 544, 723, 720), (116, 247, 722, 715), (119, 248, 721, 717), (248, 120, 720, 721), (544, 118, 716, 723), (247, 115, 719, 722), (566, 117, 718, 725), (565, 116, 715, 726), (543, 119, 717, 724), (112, 563, 738, 729), (109, 564, 737, 727), (114, 542, 736, 730), (111, 541, 735, 732), (110, 245, 734, 728), (113, 246, 733, 731), (564, 111, 732, 737), (541, 113, 731, 735), (563, 110, 728, 738), (246, 114, 730, 733), (245, 109, 727, 734), (542, 112, 729, 736), (106, 561, 750, 740), (103, 562, 749, 743), (105, 539, 748, 742), (108, 540, 747, 744), (104, 243, 746, 739), (107, 244, 745, 741), (244, 108, 744, 745), (540, 106, 740, 747), (243, 103, 743, 746), (562, 105, 742, 749), (561, 104, 739, 750), (539, 107, 741, 748)])
_uv = me_cube_001.uv_layers.new(name='UVMap')
_uv.uv.foreach_set('vector', [0.625, 0.3878, 0.625, 0.3739, 0.625, 0.3739, 0.625, 0.3878, 0.375, 0.4855, 0.625, 0.4855, 0.625, 0.5, 0.375, 0.5, 0.375, 0.6247, 0.625, 0.6247, 0.625, 0.75, 0.375, 0.75, 0.625, 0.6247, 0.625, 0.5, 0.625, 0.5, 0.625, 0.6247, 0.375, 0.6247, 0.375, 0.75, 0.375, 0.75, 0.375, 0.6247, 0.625, 0.7645, 0.625, 0.75, 0.625, 0.75, 0.625, 0.7645, 0.625, 0.6247, 0.625, 0.5, 0.625, 0.5, 0.625, 0.6247, 0.625, 0.6247, 0.625, 0.5, 0.625, 0.5, 0.625, 0.6247, 0.625, 0.8247, 0.625, 0.8079, 0.625, 0.8079, 0.625, 0.8247, 0.625, 0.7645, 0.625, 0.75, 0.625, 0.75, 0.625, 0.7645, 0.625, 0.7645, 0.625, 0.75, 0.625, 0.75, 0.625, 0.7645, 0.375, 0.4253, 0.625, 0.4253, 0.625, 0.4421, 0.375, 0.4421, 0.625, 0.7645, 0.625, 0.75, 0.625, 0.75, 0.625, 0.7645, 0.375, 0.8622, 0.375, 0.8761, 0.375, 0.8761, 0.375, 0.8622, 0.625, 0.8247, 0.625, 0.8079, 0.625, 0.8079, 0.625, 0.8247, 0.625, 0.8247, 0.625, 0.8079, 0.625, 0.8079, 0.625, 0.8247, 0.625, 0.6247, 0.625, 0.5, 0.625, 0.5, 0.625, 0.6247, 0.625, 0.8247, 0.625, 0.8079, 0.625, 0.8079, 0.625, 0.8247, 0.625, 0.3878, 0.625, 0.3739, 0.625, 0.3739, 0.625, 0.3878, 0.625, 0.8247, 0.625, 0.8079, 0.625, 0.8079, 0.625, 0.8247, 0.625, 0.3878, 0.625, 0.3739, 0.625, 0.3739, 0.625, 0.3878, 0.625, 0.4566, 0.625, 0.4421, 0.625, 0.4421, 0.625, 0.4566, 0.625, 0.7645, 0.625, 0.75, 0.625, 0.75, 0.625, 0.7645, 0.625, 0.4566, 0.625, 0.4421, 0.625, 0.4421, 0.625, 0.4566, 0.625, 0.3878, 0.625, 0.3739, 0.625, 0.3739, 0.625, 0.3878, 0.625, 0.4566, 0.625, 0.4421, 0.625, 0.4421, 0.625, 0.4566, 0.375, 0.8622, 0.625, 0.8622, 0.625, 0.8761, 0.375, 0.8761, 0.375, 0.7934, 0.625, 0.7934, 0.625, 0.8079, 0.375, 0.8079, 0.625, 0.4566, 0.625, 0.4421, 0.625, 0.4421, 0.625, 0.4566, 0.625, 0.6247, 0.625, 0.5, 0.625, 0.5, 0.625, 0.6247, 0.625, 0.8247, 0.625, 0.8079, 0.625, 0.8079, 0.625, 0.8247, 0.625, 0.75, 0.625, 0.75, 0.625, 0.75, 0.625, 0.75, 0.625, 0.3878, 0.625, 0.3739, 0.625, 0.3739, 0.625, 0.3878, 0.625, 0.4566, 0.625, 0.4421, 0.625, 0.4421, 0.625, 0.4566, 0.625, 0.6247, 0.625, 0.5, 0.625, 0.5, 0.625, 0.6247, 0.625, 0.5, 0.625, 0.5, 0.625, 0.5, 0.625, 0.5, 0.625, 0.75, 0.625, 0.75, 0.625, 0.75, 0.625, 0.75, 0.625, 0.5, 0.625, 0.5, 0.625, 0.5, 0.625, 0.5, 0.625, 0.4566, 0.625, 0.4421, 0.625, 0.4421, 0.625, 0.4566, 0.625, 0.3878, 0.625, 0.3739, 0.625, 0.3739, 0.625, 0.3878, 0.625, 0.6247, 0.625, 0.75, 0.625, 0.75, 0.625, 0.6247, 0.625, 0.7645, 0.625, 0.75, 0.625, 0.75, 0.625, 0.7645, 0.625, 0.75, 0.625, 0.75, 0.625, 0.75, 0.625, 0.75, 0.625, 0.3878, 0.625, 0.3739, 0.625, 0.3739, 0.625, 0.3878, 0.625, 0.4566, 0.625, 0.4421, 0.625, 0.4421, 0.625, 0.4566, 0.6684, 0.6247, 0.6829, 0.6247, 0.6829, 0.75, 0.6684, 0.75, 0.625, 0.3878, 0.625, 0.3739, 0.625, 0.3739, 0.625, 0.3878, 0.625, 0.8247, 0.625, 0.8079, 0.625, 0.8079, 0.625, 0.8247, 0.625, 0.6247, 0.625, 0.5, 0.625, 0.5, 0.625, 0.6247, 0.625, 0.7645, 0.625, 0.75, 0.625, 0.75, 0.625, 0.7645, 0.6829, 0.75, 0.6829, 0.75, 0.6829, 0.75, 0.6829, 0.75, 0.6829, 0.6247, 0.6829, 0.5, 0.6829, 0.5, 0.6829, 0.6247, 0.625, 0.8247, 0.625, 0.8079, 0.625, 0.8079, 0.625, 0.8247, 0.6829, 0.75, 0.6829, 0.75, 0.6829, 0.75, 0.6829, 0.75, 0.6829, 0.6247, 0.6829, 0.5, 0.6829, 0.5, 0.6829, 0.6247, 0.625, 0.3878, 0.625, 0.3739, 0.625, 0.3739, 0.625, 0.3878, 0.7372, 0.6247, 0.7511, 0.6247, 0.7511, 0.75, 0.7372, 0.75, 0.6829, 0.6247, 0.6829, 0.5, 0.6829, 0.5, 0.6829, 0.6247, 0.625, 0.3878, 0.625, 0.3739, 0.625, 0.3739, 0.625, 0.3878, 0.375, 0.7934, 0.375, 0.8079, 0.375, 0.8079, 0.375, 0.7934, 0.375, 0.6245, 0.375, 0.6245, 0.375, 0.8079, 0.375, 0.8247, 0.375, 0.4253, 0.375, 0.4421, 0.375, 0.4421, 0.375, 0.4253, 0.375, 0.4855, 0.375, 0.5, 0.375, 0.5, 0.375, 0.4855, 0.375, 0.7934, 0.375, 0.8079, 0.375, 0.8079, 0.375, 0.7934, 0.375, 0.7934, 0.375, 0.8079, 0.375, 0.8079, 0.375, 0.7934, 0.375, 0.6245, 0.375, 0.4421, 0.375, 0.4421, 0.375, 0.6245, 0.375, 0.4855, 0.375, 0.5, 0.375, 0.5, 0.375, 0.4855, 0.375, 0.6247, 0.375, 0.75, 0.375, 0.75, 0.375, 0.6247, 0.375, 0.7934, 0.375, 0.8079, 0.375, 0.8079, 0.375, 0.7934, 0.375, 0.6245, 0.375, 0.4421, 0.375, 0.4421, 0.375, 0.6246, 0.375, 0.4855, 0.375, 0.5, 0.375, 0.5, 0.375, 0.4855, 0.375, 0.6247, 0.375, 0.75, 0.375, 0.75, 0.375, 0.6247, 0.375, 0.4855, 0.375, 0.5, 0.375, 0.5, 0.375, 0.4855, 0.375, 0.6246, 0.375, 0.4421, 0.375, 0.4421, 0.375, 0.6246, 0.375, 0.4855, 0.375, 0.5, 0.375, 0.5, 0.375, 0.4855, 0.375, 0.6247, 0.375, 0.75, 0.375, 0.75, 0.375, 0.6247, 0.375, 0.7934, 0.375, 0.8079, 0.375, 0.8079, 0.375, 0.7934, 0.375, 0.6247, 0.375, 0.75, 0.375, 0.75, 0.375, 0.6247, 0.375, 0.7934, 0.375, 0.8079, 0.375, 0.8079, 0.375, 0.7934, 0.375, 0.6246, 0.375, 0.4421, 0.375, 0.4421, 0.375, 0.6245, 0.375, 0.6246, 0.375, 0.6247, 0.375, 0.75, 0.375, 0.7645, 0.375, 0.6246, 0.375, 0.4421, 0.375, 0.4421, 0.375, 0.6246, 0.375, 0.4855, 0.375, 0.5, 0.375, 0.5, 0.375, 0.4855, 0.375, 0.6247, 0.375, 0.75, 0.375, 0.75, 0.375, 0.6247, 0.625, 0.6247, 0.625, 0.5, 0.625, 0.5, 0.625, 0.6247, 0.625, 0.5, 0.625, 0.5, 0.625, 0.5, 0.625, 0.5, 0.625, 0.5, 0.625, 0.5, 0.625, 0.5, 0.625, 0.5, 0.625, 0.5, 0.625, 0.5, 0.625, 0.5, 0.625, 0.5, 0.625, 0.6247, 0.625, 0.75, 0.625, 0.75, 0.625, 0.6247, 0.625, 0.75, 0.625, 0.75, 0.625, 0.75, 0.625, 0.75, 0.625, 0.5, 0.625, 0.5, 0.625, 0.5, 0.625, 0.5, 0.625, 0.75, 0.625, 0.75, 0.625, 0.75, 0.625, 0.75, 0.625, 0.75, 0.625, 0.75, 0.625, 0.75, 0.625, 0.75, 0.625, 0.6247, 0.625, 0.75, 0.625, 0.75, 0.625, 0.6247, 0.625, 0.75, 0.625, 0.75, 0.625, 0.75, 0.625, 0.75, 0.625, 0.5, 0.625, 0.5, 0.625, 0.5, 0.625, 0.5, 0.625, 0.75, 0.625, 0.75, 0.625, 0.75, 0.625, 0.75, 0.625, 0.6247, 0.625, 0.5, 0.625, 0.5, 0.625, 0.6247, 0.625, 0.5, 0.625, 0.5, 0.625, 0.5, 0.625, 0.5, 0.625, 0.6247, 0.625, 0.5, 0.625, 0.5, 0.625, 0.6247, 0.625, 0.75, 0.625, 0.75, 0.625, 0.75, 0.625, 0.75, 0.625, 0.6247, 0.625, 0.75, 0.625, 0.75, 0.625, 0.6247, 0.625, 0.5, 0.625, 0.5, 0.625, 0.5, 0.625, 0.5, 0.625, 0.75, 0.625, 0.75, 0.625, 0.75, 0.625, 0.75, 0.625, 0.6247, 0.625, 0.75, 0.625, 0.75, 0.625, 0.6247, 0.625, 0.75, 0.625, 0.75, 0.625, 0.75, 0.625, 0.75, 0.625, 0.5, 0.625, 0.5, 0.625, 0.5, 0.625, 0.5, 0.625, 0.5, 0.625, 0.5, 0.625, 0.5, 0.625, 0.5, 0.625, 0.6247, 0.625, 0.75, 0.625, 0.75, 0.625, 0.6247, 0.625, 0.75, 0.625, 0.75, 0.625, 0.75, 0.625, 0.75, 0.625, 0.5, 0.625, 0.5, 0.625, 0.5, 0.625, 0.5, 0.625, 0.6247, 0.625, 0.5, 0.625, 0.5, 0.625, 0.6247, 0.625, 0.75, 0.625, 0.75, 0.625, 0.75, 0.625, 0.75, 0.625, 0.6247, 0.625, 0.75, 0.625, 0.75, 0.625, 0.6247, 0.625, 0.6247, 0.625, 0.5, 0.625, 0.5, 0.625, 0.6247, 0.625, 0.6247, 0.625, 0.5, 0.625, 0.5, 0.625, 0.6247, 0.625, 0.75, 0.625, 0.75, 0.625, 0.75, 0.625, 0.75, 0.625, 0.5, 0.625, 0.5, 0.625, 0.5, 0.625, 0.5, 0.625, 0.5, 0.625, 0.5, 0.625, 0.5, 0.625, 0.5, 0.625, 0.6247, 0.625, 0.5, 0.625, 0.5, 0.625, 0.6247, 0.375, 0.4566, 0.375, 0.4711, 0.375, 0.4711, 0.375, 0.4566, 0.375, 0.6246, 0.375, 0.6246, 0.375, 0.7789, 0.375, 0.7934, 0.375, 0.7645, 0.375, 0.7789, 0.375, 0.7789, 0.375, 0.7645, 0.375, 0.7645, 0.375, 0.7789, 0.375, 0.7789, 0.375, 0.7645, 0.375, 0.4566, 0.375, 0.4711, 0.375, 0.4711, 0.375, 0.4566, 0.375, 0.4566, 0.375, 0.4711, 0.375, 0.4711, 0.375, 0.4566, 0.375, 0.4566, 0.375, 0.4711, 0.375, 0.4711, 0.375, 0.4566, 0.375, 0.7645, 0.375, 0.7789, 0.375, 0.7789, 0.375, 0.7645, 0.375, 0.4566, 0.375, 0.4711, 0.375, 0.4711, 0.375, 0.4566, 0.375, 0.7645, 0.375, 0.7789, 0.375, 0.7789, 0.375, 0.7645, 0.375, 0.7645, 0.375, 0.7789, 0.375, 0.7789, 0.375, 0.7645, 0.375, 0.4566, 0.375, 0.4711, 0.375, 0.4711, 0.375, 0.4566, 0.375, 0.7645, 0.375, 0.7789, 0.375, 0.7789, 0.375, 0.7645, 0.625, 0.7934, 0.625, 0.7789, 0.625, 0.7789, 0.625, 0.7934, 0.6395, 0.6247, 0.6539, 0.6247, 0.6539, 0.75, 0.6395, 0.75, 0.625, 0.4855, 0.625, 0.4711, 0.625, 0.4711, 0.625, 0.4855, 0.625, 0.7934, 0.625, 0.7789, 0.625, 0.7789, 0.625, 0.7934, 0.625, 0.4855, 0.625, 0.4711, 0.625, 0.4711, 0.625, 0.4855, 0.625, 0.4855, 0.625, 0.4711, 0.625, 0.4711, 0.625, 0.4855, 0.625, 0.4855, 0.625, 0.4711, 0.625, 0.4711, 0.625, 0.4855, 0.375, 0.7645, 0.625, 0.7645, 0.625, 0.7789, 0.375, 0.7789, 0.625, 0.4855, 0.625, 0.4711, 0.625, 0.4711, 0.625, 0.4855, 0.625, 0.4855, 0.625, 0.4711, 0.625, 0.4711, 0.625, 0.4855, 0.625, 0.7934, 0.625, 0.7789, 0.625, 0.7789, 0.625, 0.7934, 0.625, 0.4855, 0.625, 0.4711, 0.625, 0.4711, 0.625, 0.4855, 0.625, 0.7934, 0.625, 0.7789, 0.625, 0.7789, 0.625, 0.7934, 0.625, 0.7934, 0.625, 0.7789, 0.625, 0.7789, 0.625, 0.7934, 0.625, 0.7934, 0.625, 0.7789, 0.625, 0.7789, 0.625, 0.7934, 0.625, 0.7934, 0.625, 0.7789, 0.625, 0.7789, 0.625, 0.7934, 0.375, 0.4566, 0.625, 0.4566, 0.625, 0.4711, 0.375, 0.4711, 0.375, 0.7645, 0.375, 0.7789, 0.375, 0.7789, 0.375, 0.7645, 0.375, 0.4566, 0.375, 0.4711, 0.375, 0.4711, 0.375, 0.4566, 0.375, 0.6247, 0.375, 0.75, 0.375, 0.75, 0.375, 0.6247, 0.375, 0.4855, 0.375, 0.5, 0.375, 0.5, 0.375, 0.4855, 0.375, 0.6245, 0.375, 0.4421, 0.375, 0.4421, 0.375, 0.6245, 0.375, 0.7934, 0.375, 0.8079, 0.375, 0.8079, 0.375, 0.7934, 0.375, 0.7645, 0.375, 0.7789, 0.375, 0.7789, 0.375, 0.7645, 0.375, 0.4566, 0.375, 0.4711, 0.375, 0.4711, 0.375, 0.4566, 0.375, 0.6247, 0.375, 0.75, 0.375, 0.75, 0.375, 0.6247, 0.375, 0.4855, 0.375, 0.5, 0.375, 0.5, 0.375, 0.4855, 0.375, 0.6245, 0.375, 0.4421, 0.375, 0.4421, 0.375, 0.6245, 0.375, 0.7934, 0.375, 0.8079, 0.375, 0.8079, 0.375, 0.7934, 0.375, 0.7645, 0.375, 0.7789, 0.375, 0.7789, 0.375, 0.7645, 0.375, 0.4566, 0.375, 0.4711, 0.375, 0.4711, 0.375, 0.4566, 0.375, 0.6247, 0.375, 0.75, 0.375, 0.75, 0.375, 0.6247, 0.375, 0.4855, 0.375, 0.5, 0.375, 0.5, 0.375, 0.4855, 0.375, 0.6245, 0.375, 0.4421, 0.375, 0.4421, 0.375, 0.6245, 0.375, 0.7934, 0.375, 0.8079, 0.375, 0.8079, 0.375, 0.7934, 0.375, 0.7645, 0.375, 0.7789, 0.375, 0.7789, 0.375, 0.7645, 0.375, 0.4566, 0.375, 0.4711, 0.375, 0.4711, 0.375, 0.4566, 0.375, 0.6247, 0.375, 0.75, 0.375, 0.75, 0.375, 0.6247, 0.375, 0.4855, 0.375, 0.5, 0.375, 0.5, 0.375, 0.4855, 0.375, 0.6245, 0.375, 0.4421, 0.375, 0.4421, 0.375, 0.6246, 0.375, 0.7934, 0.375, 0.8079, 0.375, 0.8079, 0.375, 0.7934, 0.625, 0.7934, 0.625, 0.7789, 0.625, 0.7789, 0.625, 0.7934, 0.625, 0.4855, 0.625, 0.4711, 0.625, 0.4711, 0.625, 0.4855, 0.625, 0.5, 0.625, 0.5, 0.625, 0.5, 0.625, 0.5, 0.625, 0.75, 0.625, 0.75, 0.625, 0.75, 0.625, 0.75, 0.625, 0.6247, 0.625, 0.5, 0.625, 0.5, 0.625, 0.6247, 0.625, 0.4566, 0.625, 0.4421, 0.625, 0.4421, 0.625, 0.4566, 0.625, 0.3878, 0.625, 0.3739, 0.625, 0.3739, 0.625, 0.3878, 0.625, 0.8247, 0.625, 0.8079, 0.625, 0.8079, 0.625, 0.8247, 0.625, 0.7645, 0.625, 0.75, 0.625, 0.75, 0.625, 0.7645, 0.625, 0.3878, 0.625, 0.3739, 0.625, 0.3739, 0.625, 0.3878, 0.6829, 0.6247, 0.6829, 0.5, 0.6829, 0.5, 0.6829, 0.6247, 0.6829, 0.75, 0.6829, 0.75, 0.6829, 0.75, 0.6829, 0.75, 0.625, 0.3878, 0.625, 0.3739, 0.625, 0.3739, 0.625, 0.3878, 0.6829, 0.6247, 0.6829, 0.5, 0.6829, 0.5, 0.6829, 0.6247, 0.6829, 0.75, 0.6829, 0.75, 0.6829, 0.75, 0.6829, 0.75, 0.625, 0.8247, 0.625, 0.8079, 0.625, 0.8079, 0.625, 0.8247, 0.625, 0.8247, 0.625, 0.8079, 0.625, 0.8079, 0.625, 0.8247, 0.625, 0.8247, 0.625, 0.8079, 0.625, 0.8079, 0.625, 0.8247, 0.625, 0.8247, 0.625, 0.8079, 0.625, 0.8079, 0.625, 0.8247, 0.625, 0.8247, 0.625, 0.8079, 0.625, 0.8079, 0.625, 0.8247, 0.7372, 0.75, 0.7511, 0.75, 0.7511, 0.75, 0.7372, 0.75, 0.6829, 0.75, 0.6829, 0.6247, 0.6829, 0.6247, 0.6829, 0.75, 0.6829, 0.75, 0.6829, 0.6247, 0.6829, 0.6247, 0.6829, 0.75, 0.625, 0.75, 0.625, 0.6247, 0.625, 0.6247, 0.625, 0.75, 0.375, 0.8079, 0.375, 0.6245, 0.375, 0.6246, 0.375, 0.8079, 0.375, 0.5, 0.375, 0.6247, 0.375, 0.6247, 0.375, 0.5, 0.375, 0.8079, 0.375, 0.6245, 0.375, 0.6245, 0.375, 0.8079, 0.375, 0.5, 0.375, 0.6247, 0.375, 0.6247, 0.375, 0.5, 0.375, 0.8079, 0.375, 0.6245, 0.375, 0.6245, 0.375, 0.8079, 0.375, 0.5, 0.375, 0.6247, 0.375, 0.6247, 0.375, 0.5, 0.375, 0.8079, 0.375, 0.6245, 0.375, 0.6245, 0.375, 0.8079, 0.375, 0.5, 0.375, 0.6247, 0.375, 0.6247, 0.375, 0.5, 0.6395, 0.5, 0.6539, 0.5, 0.6539, 0.6247, 0.6395, 0.6247, 0.375, 0.4566, 0.375, 0.4711, 0.375, 0.6246, 0.375, 0.6246, 0.625, 0.75, 0.625, 0.6247, 0.625, 0.6247, 0.625, 0.75, 0.625, 0.75, 0.625, 0.6247, 0.625, 0.6247, 0.625, 0.75, 0.625, 0.75, 0.625, 0.6247, 0.625, 0.6247, 0.625, 0.75, 0.625, 0.5, 0.625, 0.6247, 0.625, 0.6247, 0.625, 0.5, 0.625, 0.75, 0.625, 0.6247, 0.625, 0.6247, 0.625, 0.75, 0.625, 0.5, 0.625, 0.6247, 0.625, 0.6247, 0.625, 0.5, 0.625, 0.5, 0.625, 0.6247, 0.625, 0.6247, 0.625, 0.5, 0.625, 0.5, 0.625, 0.6247, 0.625, 0.6247, 0.625, 0.5, 0.625, 0.75, 0.625, 0.6247, 0.625, 0.6247, 0.625, 0.75, 0.625, 0.75, 0.625, 0.6247, 0.625, 0.6247, 0.625, 0.75, 0.625, 0.5, 0.625, 0.6247, 0.625, 0.6247, 0.625, 0.5, 0.625, 0.5, 0.625, 0.6247, 0.625, 0.6247, 0.625, 0.5, 0.625, 0.75, 0.625, 0.6247, 0.625, 0.6247, 0.625, 0.75, 0.375, 0.5, 0.375, 0.6247, 0.375, 0.6247, 0.375, 0.5, 0.375, 0.8079, 0.375, 0.6246, 0.375, 0.6246, 0.375, 0.8079, 0.375, 0.4855, 0.375, 0.5, 0.375, 0.6247, 0.375, 0.6246, 0.375, 0.8079, 0.375, 0.6246, 0.375, 0.6245, 0.375, 0.8079, 0.375, 0.5, 0.375, 0.6247, 0.375, 0.6247, 0.375, 0.5, 0.375, 0.5, 0.375, 0.6247, 0.375, 0.6247, 0.375, 0.5, 0.375, 0.8079, 0.375, 0.6246, 0.375, 0.6246, 0.375, 0.8079, 0.375, 0.5, 0.375, 0.6247, 0.375, 0.6247, 0.375, 0.5, 0.375, 0.8079, 0.375, 0.6245, 0.375, 0.6246, 0.375, 0.8079, 0.375, 0.5, 0.375, 0.6247, 0.375, 0.6247, 0.375, 0.5, 0.375, 0.8079, 0.375, 0.6245, 0.375, 0.6245, 0.375, 0.8079, 0.375, 0.4253, 0.375, 0.4421, 0.375, 0.6245, 0.375, 0.6245, 0.6829, 0.75, 0.6829, 0.6247, 0.6829, 0.6247, 0.6829, 0.75, 0.7372, 0.5, 0.7511, 0.5, 0.7511, 0.6247, 0.7372, 0.6247, 0.6829, 0.75, 0.6829, 0.6247, 0.6829, 0.6247, 0.6829, 0.75, 0.6829, 0.75, 0.6829, 0.6247, 0.6829, 0.6247, 0.6829, 0.75, 0.625, 0.75, 0.625, 0.6247, 0.625, 0.6247, 0.625, 0.75, 0.6684, 0.5, 0.6829, 0.5, 0.6829, 0.6247, 0.6684, 0.6247, 0.625, 0.5, 0.625, 0.6247, 0.625, 0.6247, 0.625, 0.5, 0.625, 0.75, 0.625, 0.6247, 0.625, 0.6247, 0.625, 0.75, 0.625, 0.75, 0.625, 0.6247, 0.625, 0.6247, 0.625, 0.75, 0.625, 0.75, 0.625, 0.6247, 0.625, 0.6247, 0.625, 0.75, 0.625, 0.75, 0.625, 0.6247, 0.625, 0.6247, 0.625, 0.75, 0.625, 0.75, 0.625, 0.6247, 0.625, 0.6247, 0.625, 0.75, 0.375, 0.5, 0.375, 0.6247, 0.375, 0.6247, 0.375, 0.5, 0.625, 0.75, 0.625, 0.6247, 0.625, 0.6247, 0.625, 0.75, 0.375, 0.5, 0.625, 0.5, 0.625, 0.6247, 0.375, 0.6247, 0.6829, 0.75, 0.6829, 0.6247, 0.6829, 0.6247, 0.6829, 0.75, 0.625, 0.8247, 0.625, 0.8079, 0.625, 0.8079, 0.625, 0.8247, 0.6829, 0.75, 0.6829, 0.75, 0.6829, 0.75, 0.6829, 0.75, 0.6829, 0.6247, 0.6829, 0.5, 0.6829, 0.5, 0.6829, 0.6247, 0.625, 0.3878, 0.625, 0.3739, 0.625, 0.3739, 0.625, 0.3878, 0.6829, 0.75, 0.6829, 0.6247, 0.6829, 0.6247, 0.6829, 0.75, 0.625, 0.8247, 0.625, 0.8079, 0.625, 0.8079, 0.625, 0.8247, 0.6829, 0.6247, 0.6829, 0.5, 0.6829, 0.5, 0.6829, 0.6247, 0.625, 0.3878, 0.625, 0.3739, 0.625, 0.3739, 0.625, 0.3878, 0.6829, 0.75, 0.6829, 0.75, 0.6829, 0.75, 0.6829, 0.75, 0.6829, 0.75, 0.6829, 0.6247, 0.6829, 0.6247, 0.6829, 0.75, 0.625, 0.8247, 0.625, 0.8079, 0.625, 0.8079, 0.625, 0.8247, 0.625, 0.3878, 0.625, 0.3739, 0.625, 0.3739, 0.625, 0.3878, 0.6829, 0.6247, 0.6829, 0.5, 0.6829, 0.5, 0.6829, 0.6247, 0.6829, 0.75, 0.6829, 0.75, 0.6829, 0.75, 0.6829, 0.75, 0.6829, 0.75, 0.6829, 0.6247, 0.6829, 0.6247, 0.6829, 0.75, 0.625, 0.8247, 0.625, 0.8079, 0.625, 0.8079, 0.625, 0.8247, 0.625, 0.3878, 0.625, 0.3739, 0.625, 0.3739, 0.625, 0.3878, 0.6829, 0.6247, 0.6829, 0.5, 0.6829, 0.5, 0.6829, 0.6247, 0.6829, 0.75, 0.6829, 0.75, 0.6829, 0.75, 0.6829, 0.75, 0.625, 0.4253, 0.625, 0.4085, 0.625, 0.4085, 0.625, 0.4253, 0.625, 0.8622, 0.625, 0.8415, 0.625, 0.8415, 0.625, 0.8622, 0.625, 0.4253, 0.625, 0.4085, 0.625, 0.4085, 0.625, 0.4253, 0.625, 0.8622, 0.625, 0.8415, 0.625, 0.8415, 0.625, 0.8622, 0.625, 0.4253, 0.625, 0.4085, 0.625, 0.4085, 0.625, 0.4253, 0.625, 0.8622, 0.625, 0.8415, 0.625, 0.8415, 0.625, 0.8622, 0.625, 0.4253, 0.625, 0.4085, 0.625, 0.4085, 0.625, 0.4253, 0.625, 0.8622, 0.625, 0.8415, 0.625, 0.8415, 0.625, 0.8622, 0.6997, 0.5, 0.7165, 0.5, 0.7165, 0.6247, 0.6997, 0.6247, 0.375, 0.3878, 0.375, 0.4085, 0.375, 0.6245, 0.375, 0.6244, 0.6997, 0.75, 0.7165, 0.75, 0.7165, 0.75, 0.6997, 0.75, 0.625, 0.8622, 0.625, 0.8415, 0.625, 0.8415, 0.625, 0.8622, 0.625, 0.8622, 0.625, 0.8415, 0.625, 0.8415, 0.625, 0.8622, 0.625, 0.8622, 0.625, 0.8415, 0.625, 0.8415, 0.625, 0.8622, 0.625, 0.8622, 0.625, 0.8415, 0.625, 0.8415, 0.625, 0.8622, 0.625, 0.8622, 0.625, 0.8415, 0.625, 0.8415, 0.625, 0.8622, 0.625, 0.4253, 0.625, 0.4085, 0.625, 0.4085, 0.625, 0.4253, 0.625, 0.4253, 0.625, 0.4085, 0.625, 0.4085, 0.625, 0.4253, 0.625, 0.8622, 0.625, 0.8415, 0.625, 0.8415, 0.625, 0.8622, 0.625, 0.4253, 0.625, 0.4085, 0.625, 0.4085, 0.625, 0.4253, 0.375, 0.3878, 0.375, 0.4085, 0.375, 0.4085, 0.375, 0.3878, 0.375, 0.6244, 0.375, 0.6245, 0.375, 0.8415, 0.375, 0.8622, 0.625, 0.4253, 0.625, 0.4085, 0.625, 0.4085, 0.625, 0.4253, 0.6997, 0.6247, 0.7165, 0.6247, 0.7165, 0.75, 0.6997, 0.75, 0.625, 0.4253, 0.625, 0.4085, 0.625, 0.4085, 0.625, 0.4253, 0.625, 0.8622, 0.625, 0.8415, 0.625, 0.8415, 0.625, 0.8622, 0.625, 0.8622, 0.625, 0.8415, 0.625, 0.8415, 0.625, 0.8622, 0.625, 0.4253, 0.625, 0.4085, 0.625, 0.4085, 0.625, 0.4253, 0.625, 0.4253, 0.625, 0.4085, 0.625, 0.4085, 0.625, 0.4253, 0.625, 0.4253, 0.625, 0.4085, 0.625, 0.4085, 0.625, 0.4253, 0.625, 0.4253, 0.625, 0.4085, 0.625, 0.4085, 0.625, 0.4253, 0.625, 0.8622, 0.625, 0.8415, 0.625, 0.8415, 0.625, 0.8622, 0.375, 0.8247, 0.625, 0.8247, 0.625, 0.8415, 0.375, 0.8415, 0.625, 0.4253, 0.625, 0.4085, 0.625, 0.4085, 0.625, 0.4253, 0.625, 0.4253, 0.625, 0.4085, 0.625, 0.4085, 0.625, 0.4253, 0.625, 0.8622, 0.625, 0.8415, 0.625, 0.8415, 0.625, 0.8622, 0.625, 0.4253, 0.625, 0.4085, 0.625, 0.4085, 0.625, 0.4253, 0.625, 0.8622, 0.625, 0.8415, 0.625, 0.8415, 0.625, 0.8622, 0.625, 0.8622, 0.625, 0.8415, 0.625, 0.8415, 0.625, 0.8622, 0.625, 0.8622, 0.625, 0.8415, 0.625, 0.8415, 0.625, 0.8622, 0.375, 0.8247, 0.375, 0.8415, 0.375, 0.8415, 0.375, 0.8247, 0.375, 0.3878, 0.625, 0.3878, 0.625, 0.4085, 0.375, 0.4085, 0.625, 0.8622, 0.625, 0.8415, 0.625, 0.8415, 0.625, 0.8622, 0.625, 0.4253, 0.625, 0.4085, 0.625, 0.4085, 0.625, 0.4253, 0.625, 0.8761, 0.625, 0.8622, 0.625, 0.8622, 0.625, 0.8761, 0.375, 0.3739, 0.625, 0.3739, 0.625, 0.3878, 0.375, 0.3878, 0.625, 0.8761, 0.625, 0.8622, 0.625, 0.8622, 0.625, 0.8761, 0.625, 0.8761, 0.625, 0.8622, 0.625, 0.8622, 0.625, 0.8761, 0.625, 0.8761, 0.625, 0.8622, 0.625, 0.8622, 0.625, 0.8761, 0.625, 0.8761, 0.625, 0.8622, 0.625, 0.8622, 0.625, 0.8761, 0.625, 0.8761, 0.625, 0.8622, 0.625, 0.8622, 0.625, 0.8761, 0.625, 0.8761, 0.625, 0.8622, 0.625, 0.8622, 0.625, 0.8761, 0.625, 0.8761, 0.625, 0.8622, 0.625, 0.8622, 0.625, 0.8761, 0.375, 0.6244, 0.375, 0.6244, 0.375, 0.8622, 0.375, 0.8761, 0.375, 0.3739, 0.375, 0.3878, 0.375, 0.3878, 0.375, 0.3739, 0.625, 0.8761, 0.625, 0.8622, 0.625, 0.8622, 0.625, 0.8761, 0.625, 0.8761, 0.625, 0.8622, 0.625, 0.8622, 0.625, 0.8761, 0.625, 0.8761, 0.625, 0.8622, 0.625, 0.8622, 0.625, 0.8761, 0.625, 0.8761, 0.625, 0.8622, 0.625, 0.8622, 0.625, 0.8761, 0.625, 0.8761, 0.625, 0.8622, 0.625, 0.8622, 0.625, 0.8761, 0.625, 0.8761, 0.625, 0.8622, 0.625, 0.8622, 0.625, 0.8761, 0.375, 0.3739, 0.375, 0.3878, 0.375, 0.6244, 0.375, 0.6244, 0.625, 0.8761, 0.625, 0.8622, 0.625, 0.8622, 0.625, 0.8761, 0.625, 0.8761, 0.625, 0.8622, 0.625, 0.8622, 0.625, 0.8761, 0.625, 0.8761, 0.625, 0.8622, 0.625, 0.8622, 0.625, 0.8761, 0.625, 0.8761, 0.625, 0.8622, 0.625, 0.8622, 0.625, 0.8761, 0.625, 0.4085, 0.625, 0.3878, 0.625, 0.3878, 0.625, 0.4085, 0.625, 0.4085, 0.625, 0.3878, 0.625, 0.3878, 0.625, 0.4085, 0.625, 0.4085, 0.625, 0.3878, 0.625, 0.3878, 0.625, 0.4085, 0.625, 0.4085, 0.625, 0.3878, 0.625, 0.3878, 0.625, 0.4085, 0.7165, 0.5, 0.7372, 0.5, 0.7372, 0.6247, 0.7165, 0.6247, 0.7165, 0.75, 0.7372, 0.75, 0.7372, 0.75, 0.7165, 0.75, 0.625, 0.4085, 0.625, 0.3878, 0.625, 0.3878, 0.625, 0.4085, 0.625, 0.4085, 0.625, 0.3878, 0.625, 0.3878, 0.625, 0.4085, 0.625, 0.4085, 0.625, 0.3878, 0.625, 0.3878, 0.625, 0.4085, 0.625, 0.4085, 0.625, 0.3878, 0.625, 0.3878, 0.625, 0.4085, 0.7165, 0.6247, 0.7372, 0.6247, 0.7372, 0.75, 0.7165, 0.75, 0.625, 0.4085, 0.625, 0.3878, 0.625, 0.3878, 0.625, 0.4085, 0.625, 0.4085, 0.625, 0.3878, 0.625, 0.3878, 0.625, 0.4085, 0.625, 0.4085, 0.625, 0.3878, 0.625, 0.3878, 0.625, 0.4085, 0.625, 0.4085, 0.625, 0.3878, 0.625, 0.3878, 0.625, 0.4085, 0.625, 0.4085, 0.625, 0.3878, 0.625, 0.3878, 0.625, 0.4085, 0.375, 0.8415, 0.625, 0.8415, 0.625, 0.8622, 0.375, 0.8622, 0.625, 0.4085, 0.625, 0.3878, 0.625, 0.3878, 0.625, 0.4085, 0.625, 0.4085, 0.625, 0.3878, 0.625, 0.3878, 0.625, 0.4085, 0.625, 0.4085, 0.625, 0.3878, 0.625, 0.3878, 0.625, 0.4085, 0.375, 0.8415, 0.375, 0.8622, 0.375, 0.8622, 0.375, 0.8415, 0.625, 0.4085, 0.625, 0.3878, 0.625, 0.3878, 0.625, 0.4085, 0.625, 0.4421, 0.625, 0.4253, 0.625, 0.4253, 0.625, 0.4421, 0.375, 0.8079, 0.375, 0.8247, 0.375, 0.8247, 0.375, 0.8079, 0.625, 0.4421, 0.625, 0.4253, 0.625, 0.4253, 0.625, 0.4421, 0.625, 0.4421, 0.625, 0.4253, 0.625, 0.4253, 0.625, 0.4421, 0.625, 0.4421, 0.625, 0.4253, 0.625, 0.4253, 0.625, 0.4421, 0.375, 0.8079, 0.625, 0.8079, 0.625, 0.8247, 0.375, 0.8247, 0.625, 0.4421, 0.625, 0.4253, 0.625, 0.4253, 0.625, 0.4421, 0.625, 0.4421, 0.625, 0.4253, 0.625, 0.4253, 0.625, 0.4421, 0.625, 0.4421, 0.625, 0.4253, 0.625, 0.4253, 0.625, 0.4421, 0.625, 0.4421, 0.625, 0.4253, 0.625, 0.4253, 0.625, 0.4421, 0.625, 0.4421, 0.625, 0.4253, 0.625, 0.4253, 0.625, 0.4421, 0.6829, 0.6247, 0.6997, 0.6247, 0.6997, 0.75, 0.6829, 0.75, 0.625, 0.4421, 0.625, 0.4253, 0.625, 0.4253, 0.625, 0.4421, 0.625, 0.4421, 0.625, 0.4253, 0.625, 0.4253, 0.625, 0.4421, 0.625, 0.4421, 0.625, 0.4253, 0.625, 0.4253, 0.625, 0.4421, 0.625, 0.4421, 0.625, 0.4253, 0.625, 0.4253, 0.625, 0.4421, 0.6829, 0.75, 0.6997, 0.75, 0.6997, 0.75, 0.6829, 0.75, 0.6829, 0.5, 0.6997, 0.5, 0.6997, 0.6247, 0.6829, 0.6247, 0.625, 0.4421, 0.625, 0.4253, 0.625, 0.4253, 0.625, 0.4421, 0.625, 0.4421, 0.625, 0.4253, 0.625, 0.4253, 0.625, 0.4421, 0.625, 0.4421, 0.625, 0.4253, 0.625, 0.4253, 0.625, 0.4421, 0.625, 0.4421, 0.625, 0.4253, 0.625, 0.4253, 0.625, 0.4421, 0.625, 0.8415, 0.625, 0.8247, 0.625, 0.8247, 0.625, 0.8415, 0.625, 0.8415, 0.625, 0.8247, 0.625, 0.8247, 0.625, 0.8415, 0.625, 0.8415, 0.625, 0.8247, 0.625, 0.8247, 0.625, 0.8415, 0.625, 0.8415, 0.625, 0.8247, 0.625, 0.8247, 0.625, 0.8415, 0.375, 0.4085, 0.375, 0.4253, 0.375, 0.6245, 0.375, 0.6245, 0.625, 0.8415, 0.625, 0.8247, 0.625, 0.8247, 0.625, 0.8415, 0.625, 0.8415, 0.625, 0.8247, 0.625, 0.8247, 0.625, 0.8415, 0.625, 0.8415, 0.625, 0.8247, 0.625, 0.8247, 0.625, 0.8415, 0.625, 0.8415, 0.625, 0.8247, 0.625, 0.8247, 0.625, 0.8415, 0.625, 0.8415, 0.625, 0.8247, 0.625, 0.8247, 0.625, 0.8415, 0.625, 0.8415, 0.625, 0.8247, 0.625, 0.8247, 0.625, 0.8415, 0.375, 0.4085, 0.375, 0.4253, 0.375, 0.4253, 0.375, 0.4085, 0.375, 0.6245, 0.375, 0.6245, 0.375, 0.8247, 0.375, 0.8415, 0.625, 0.8415, 0.625, 0.8247, 0.625, 0.8247, 0.625, 0.8415, 0.625, 0.8415, 0.625, 0.8247, 0.625, 0.8247, 0.625, 0.8415, 0.625, 0.8415, 0.625, 0.8247, 0.625, 0.8247, 0.625, 0.8415, 0.625, 0.8415, 0.625, 0.8247, 0.625, 0.8247, 0.625, 0.8415, 0.625, 0.8415, 0.625, 0.8247, 0.625, 0.8247, 0.625, 0.8415, 0.625, 0.8415, 0.625, 0.8247, 0.625, 0.8247, 0.625, 0.8415, 0.625, 0.8415, 0.625, 0.8247, 0.625, 0.8247, 0.625, 0.8415, 0.375, 0.4085, 0.625, 0.4085, 0.625, 0.4253, 0.375, 0.4253, 0.625, 0.8415, 0.625, 0.8247, 0.625, 0.8247, 0.625, 0.8415, 0.625, 0.8415, 0.625, 0.8247, 0.625, 0.8247, 0.625, 0.8415, 0.625, 0.4421, 0.625, 0.4253, 0.625, 0.4253, 0.625, 0.4421, 0.625, 0.4085, 0.625, 0.3878, 0.625, 0.3878, 0.625, 0.4085, 0.625, 0.8761, 0.625, 0.8622, 0.625, 0.8622, 0.625, 0.8761, 0.625, 0.4253, 0.625, 0.4085, 0.625, 0.4085, 0.625, 0.4253, 0.625, 0.8622, 0.625, 0.8415, 0.625, 0.8415, 0.625, 0.8622, 0.6829, 0.75, 0.6829, 0.6247, 0.6829, 0.6247, 0.6829, 0.75, 0.625, 0.8247, 0.625, 0.8079, 0.625, 0.8079, 0.625, 0.8247, 0.6829, 0.75, 0.6829, 0.75, 0.6829, 0.75, 0.6829, 0.75, 0.6829, 0.6247, 0.6829, 0.5, 0.6829, 0.5, 0.6829, 0.6247, 0.625, 0.3878, 0.625, 0.3739, 0.625, 0.3739, 0.625, 0.3878, 0.625, 0.8415, 0.625, 0.8247, 0.625, 0.8247, 0.625, 0.8415, 0.625, 0.4421, 0.625, 0.4253, 0.625, 0.4253, 0.625, 0.4421, 0.625, 0.4085, 0.625, 0.3878, 0.625, 0.3878, 0.625, 0.4085, 0.625, 0.8761, 0.625, 0.8622, 0.625, 0.8622, 0.625, 0.8761, 0.625, 0.8622, 0.625, 0.8415, 0.625, 0.8415, 0.625, 0.8622, 0.625, 0.4253, 0.625, 0.4085, 0.625, 0.4085, 0.625, 0.4253, 0.625, 0.3878, 0.625, 0.3739, 0.625, 0.3739, 0.625, 0.3878, 0.6829, 0.6247, 0.6829, 0.5, 0.6829, 0.5, 0.6829, 0.6247, 0.6829, 0.75, 0.6829, 0.75, 0.6829, 0.75, 0.6829, 0.75, 0.625, 0.8247, 0.625, 0.8079, 0.625, 0.8079, 0.625, 0.8247, 0.6829, 0.75, 0.6829, 0.6247, 0.6829, 0.6247, 0.6829, 0.75, 0.6539, 0.5, 0.6684, 0.5, 0.6684, 0.6247, 0.6539, 0.6247, 0.375, 0.4421, 0.375, 0.4566, 0.375, 0.6246, 0.375, 0.6246, 0.625, 0.4711, 0.625, 0.4566, 0.625, 0.4566, 0.625, 0.4711, 0.625, 0.8079, 0.625, 0.7934, 0.625, 0.7934, 0.625, 0.8079, 0.375, 0.7789, 0.375, 0.7934, 0.375, 0.7934, 0.375, 0.7789, 0.375, 0.4421, 0.375, 0.4566, 0.375, 0.4566, 0.375, 0.4421, 0.375, 0.7789, 0.375, 0.7934, 0.375, 0.7934, 0.375, 0.7789, 0.375, 0.4421, 0.375, 0.4566, 0.375, 0.4566, 0.375, 0.4421, 0.375, 0.7789, 0.375, 0.7934, 0.375, 0.7934, 0.375, 0.7789, 0.375, 0.4421, 0.375, 0.4566, 0.375, 0.4566, 0.375, 0.4421, 0.375, 0.7789, 0.375, 0.7934, 0.375, 0.7934, 0.375, 0.7789, 0.375, 0.4421, 0.375, 0.4566, 0.375, 0.4566, 0.375, 0.4421, 0.375, 0.4421, 0.625, 0.4421, 0.625, 0.4566, 0.375, 0.4566, 0.625, 0.8079, 0.625, 0.7934, 0.625, 0.7934, 0.625, 0.8079, 0.625, 0.8079, 0.625, 0.7934, 0.625, 0.7934, 0.625, 0.8079, 0.625, 0.8079, 0.625, 0.7934, 0.625, 0.7934, 0.625, 0.8079, 0.625, 0.8079, 0.625, 0.7934, 0.625, 0.7934, 0.625, 0.8079, 0.625, 0.8079, 0.625, 0.7934, 0.625, 0.7934, 0.625, 0.8079, 0.625, 0.8079, 0.625, 0.7934, 0.625, 0.7934, 0.625, 0.8079, 0.625, 0.8079, 0.625, 0.7934, 0.625, 0.7934, 0.625, 0.8079, 0.375, 0.4421, 0.375, 0.4566, 0.375, 0.4566, 0.375, 0.4421, 0.375, 0.4421, 0.375, 0.4566, 0.375, 0.4566, 0.375, 0.4421, 0.375, 0.4421, 0.375, 0.4566, 0.375, 0.4566, 0.375, 0.4421, 0.375, 0.4421, 0.375, 0.4566, 0.375, 0.4566, 0.375, 0.4421, 0.375, 0.4421, 0.375, 0.4566, 0.375, 0.4566, 0.375, 0.4421, 0.375, 0.6246, 0.375, 0.6246, 0.375, 0.7934, 0.375, 0.8079, 0.375, 0.4421, 0.375, 0.4566, 0.375, 0.4566, 0.375, 0.4421, 0.375, 0.7789, 0.375, 0.7934, 0.375, 0.7934, 0.375, 0.7789, 0.375, 0.7789, 0.375, 0.7934, 0.375, 0.7934, 0.375, 0.7789, 0.375, 0.7789, 0.375, 0.7934, 0.375, 0.7934, 0.375, 0.7789, 0.375, 0.7789, 0.375, 0.7934, 0.375, 0.7934, 0.375, 0.7789, 0.375, 0.7789, 0.375, 0.7934, 0.375, 0.7934, 0.375, 0.7789, 0.375, 0.7789, 0.375, 0.7934, 0.375, 0.7934, 0.375, 0.7789, 0.6539, 0.6247, 0.6684, 0.6247, 0.6684, 0.75, 0.6539, 0.75, 0.625, 0.4711, 0.625, 0.4566, 0.625, 0.4566, 0.625, 0.4711, 0.625, 0.4711, 0.625, 0.4566, 0.625, 0.4566, 0.625, 0.4711, 0.625, 0.4711, 0.625, 0.4566, 0.625, 0.4566, 0.625, 0.4711, 0.625, 0.4711, 0.625, 0.4566, 0.625, 0.4566, 0.625, 0.4711, 0.375, 0.7789, 0.625, 0.7789, 0.625, 0.7934, 0.375, 0.7934, 0.625, 0.4711, 0.625, 0.4566, 0.625, 0.4566, 0.625, 0.4711, 0.625, 0.4711, 0.625, 0.4566, 0.625, 0.4566, 0.625, 0.4711, 0.625, 0.4711, 0.625, 0.4566, 0.625, 0.4566, 0.625, 0.4711, 0.375, 0.4711, 0.375, 0.4855, 0.375, 0.6246, 0.375, 0.6246, 0.625, 0.5, 0.6395, 0.5, 0.6395, 0.6247, 0.625, 0.6247, 0.625, 0.7789, 0.625, 0.7645, 0.625, 0.7645, 0.625, 0.7789, 0.625, 0.5, 0.625, 0.4855, 0.625, 0.4855, 0.625, 0.5, 0.375, 0.4711, 0.375, 0.4855, 0.375, 0.4855, 0.375, 0.4711, 0.375, 0.75, 0.375, 0.7645, 0.375, 0.7645, 0.375, 0.75, 0.375, 0.4711, 0.375, 0.4855, 0.375, 0.4855, 0.375, 0.4711, 0.375, 0.75, 0.375, 0.7645, 0.375, 0.7645, 0.375, 0.75, 0.375, 0.4711, 0.375, 0.4855, 0.375, 0.4855, 0.375, 0.4711, 0.375, 0.75, 0.375, 0.7645, 0.375, 0.7645, 0.375, 0.75, 0.375, 0.4711, 0.375, 0.4855, 0.375, 0.4855, 0.375, 0.4711, 0.375, 0.75, 0.375, 0.7645, 0.375, 0.7645, 0.375, 0.75, 0.625, 0.5, 0.625, 0.4855, 0.625, 0.4855, 0.625, 0.5, 0.625, 0.5, 0.625, 0.4855, 0.625, 0.4855, 0.625, 0.5, 0.625, 0.5, 0.625, 0.4855, 0.625, 0.4855, 0.625, 0.5, 0.375, 0.75, 0.625, 0.75, 0.625, 0.7645, 0.375, 0.7645, 0.625, 0.5, 0.625, 0.4855, 0.625, 0.4855, 0.625, 0.5, 0.625, 0.5, 0.625, 0.4855, 0.625, 0.4855, 0.625, 0.5, 0.625, 0.5, 0.625, 0.4855, 0.625, 0.4855, 0.625, 0.5, 0.625, 0.5, 0.625, 0.4855, 0.625, 0.4855, 0.625, 0.5, 0.625, 0.6247, 0.6395, 0.6247, 0.6395, 0.75, 0.625, 0.75, 0.375, 0.75, 0.375, 0.7645, 0.375, 0.7645, 0.375, 0.75, 0.375, 0.75, 0.375, 0.7645, 0.375, 0.7645, 0.375, 0.75, 0.375, 0.75, 0.375, 0.7645, 0.375, 0.7645, 0.375, 0.75, 0.375, 0.75, 0.375, 0.7645, 0.375, 0.7645, 0.375, 0.75, 0.375, 0.75, 0.375, 0.7645, 0.375, 0.7645, 0.375, 0.75, 0.375, 0.75, 0.375, 0.7645, 0.375, 0.7645, 0.375, 0.75, 0.375, 0.4711, 0.375, 0.4855, 0.375, 0.4855, 0.375, 0.4711, 0.375, 0.6246, 0.375, 0.6246, 0.375, 0.7645, 0.375, 0.7789, 0.375, 0.4711, 0.375, 0.4855, 0.375, 0.4855, 0.375, 0.4711, 0.375, 0.4711, 0.375, 0.4855, 0.375, 0.4855, 0.375, 0.4711, 0.375, 0.4711, 0.375, 0.4855, 0.375, 0.4855, 0.375, 0.4711, 0.375, 0.4711, 0.375, 0.4855, 0.375, 0.4855, 0.375, 0.4711, 0.375, 0.4711, 0.375, 0.4855, 0.375, 0.4855, 0.375, 0.4711, 0.625, 0.7789, 0.625, 0.7645, 0.625, 0.7645, 0.625, 0.7789, 0.625, 0.7789, 0.625, 0.7645, 0.625, 0.7645, 0.625, 0.7789, 0.625, 0.7789, 0.625, 0.7645, 0.625, 0.7645, 0.625, 0.7789, 0.625, 0.7789, 0.625, 0.7645, 0.625, 0.7645, 0.625, 0.7789, 0.625, 0.7789, 0.625, 0.7645, 0.625, 0.7645, 0.625, 0.7789, 0.625, 0.7789, 0.625, 0.7645, 0.625, 0.7645, 0.625, 0.7789, 0.625, 0.7789, 0.625, 0.7645, 0.625, 0.7645, 0.625, 0.7789, 0.375, 0.4711, 0.625, 0.4711, 0.625, 0.4855, 0.375, 0.4855, 0.625, 0.5, 0.625, 0.6247, 0.625, 0.6247, 0.625, 0.5, 0.625, 0.75, 0.625, 0.6247, 0.625, 0.6247, 0.625, 0.75, 0.625, 0.75, 0.625, 0.75, 0.625, 0.75, 0.625, 0.75, 0.625, 0.5, 0.625, 0.5, 0.625, 0.5, 0.625, 0.5, 0.625, 0.5, 0.625, 0.5, 0.625, 0.5, 0.625, 0.5, 0.625, 0.6247, 0.625, 0.5, 0.625, 0.5, 0.625, 0.6247, 0.625, 0.75, 0.625, 0.75, 0.625, 0.75, 0.625, 0.75, 0.625, 0.75, 0.625, 0.75, 0.625, 0.75, 0.625, 0.75, 0.625, 0.5, 0.625, 0.5, 0.625, 0.5, 0.625, 0.5, 0.625, 0.5, 0.625, 0.5, 0.625, 0.5, 0.625, 0.5, 0.625, 0.75, 0.625, 0.75, 0.625, 0.75, 0.625, 0.75, 0.625, 0.75, 0.625, 0.75, 0.625, 0.75, 0.625, 0.75, 0.625, 0.5, 0.625, 0.5, 0.625, 0.5, 0.625, 0.5, 0.625, 0.75, 0.625, 0.75, 0.625, 0.75, 0.625, 0.75, 0.625, 0.5, 0.625, 0.5, 0.625, 0.5, 0.625, 0.5, 0.625, 0.75, 0.625, 0.75, 0.625, 0.75, 0.625, 0.75, 0.625, 0.5, 0.625, 0.5, 0.625, 0.5, 0.625, 0.5, 0.625, 0.75, 0.625, 0.75, 0.625, 0.75, 0.625, 0.75, 0.625, 0.6247, 0.625, 0.75, 0.625, 0.75, 0.625, 0.6247, 0.625, 0.5, 0.625, 0.5, 0.625, 0.5, 0.625, 0.5, 0.625, 0.75, 0.625, 0.75, 0.625, 0.75, 0.625, 0.75, 0.625, 0.5, 0.625, 0.5, 0.625, 0.5, 0.625, 0.5, 0.625, 0.7789, 0.625, 0.7645, 0.625, 0.7645, 0.625, 0.7789, 0.625, 0.5, 0.625, 0.4855, 0.625, 0.4855, 0.625, 0.5, 0.625, 0.4711, 0.625, 0.4566, 0.625, 0.4566, 0.625, 0.4711, 0.625, 0.8079, 0.625, 0.7934, 0.625, 0.7934, 0.625, 0.8079, 0.625, 0.8415, 0.625, 0.8247, 0.625, 0.8247, 0.625, 0.8415, 0.625, 0.4421, 0.625, 0.4253, 0.625, 0.4253, 0.625, 0.4421, 0.625, 0.4085, 0.625, 0.3878, 0.625, 0.3878, 0.625, 0.4085, 0.625, 0.8761, 0.625, 0.8622, 0.625, 0.8622, 0.625, 0.8761, 0.625, 0.4253, 0.625, 0.4085, 0.625, 0.4085, 0.625, 0.4253, 0.625, 0.8622, 0.625, 0.8415, 0.625, 0.8415, 0.625, 0.8622, 0.625, 0.75, 0.625, 0.6247, 0.625, 0.6247, 0.625, 0.75, 0.625, 0.7934, 0.625, 0.7789, 0.625, 0.7789, 0.625, 0.7934, 0.625, 0.4855, 0.625, 0.4711, 0.625, 0.4711, 0.625, 0.4855, 0.625, 0.5, 0.625, 0.5, 0.625, 0.5, 0.625, 0.5, 0.625, 0.75, 0.625, 0.75, 0.625, 0.75, 0.625, 0.75, 0.625, 0.6247, 0.625, 0.5, 0.625, 0.5, 0.625, 0.6247, 0.625, 0.5, 0.625, 0.5, 0.625, 0.5, 0.625, 0.5, 0.625, 0.5, 0.625, 0.5, 0.625, 0.5, 0.625, 0.5, 0.625, 0.75, 0.625, 0.75, 0.625, 0.75, 0.625, 0.75, 0.625, 0.75, 0.625, 0.75, 0.625, 0.75, 0.625, 0.75, 0.625, 0.5, 0.625, 0.5, 0.625, 0.5, 0.625, 0.5, 0.625, 0.75, 0.625, 0.75, 0.625, 0.75, 0.625, 0.75, 0.625, 0.75, 0.625, 0.75, 0.625, 0.75, 0.625, 0.75, 0.625, 0.5, 0.625, 0.5, 0.625, 0.5, 0.625, 0.5, 0.625, 0.5, 0.625, 0.5, 0.625, 0.5, 0.625, 0.5, 0.625, 0.75, 0.625, 0.75, 0.625, 0.75, 0.625, 0.75, 0.625, 0.4566, 0.625, 0.4421, 0.625, 0.4421, 0.625, 0.4566, 0.625, 0.7645, 0.625, 0.75, 0.625, 0.75, 0.625, 0.7645, 0.625, 0.8247, 0.625, 0.8079, 0.625, 0.8079, 0.625, 0.8247, 0.625, 0.3878, 0.625, 0.3739, 0.625, 0.3739, 0.625, 0.3878, 0.625, 0.75, 0.625, 0.75, 0.625, 0.75, 0.625, 0.75, 0.625, 0.5, 0.625, 0.5, 0.625, 0.5, 0.625, 0.5, 0.625, 0.5, 0.625, 0.4855, 0.625, 0.4855, 0.625, 0.5, 0.625, 0.7789, 0.625, 0.7645, 0.625, 0.7645, 0.625, 0.7789, 0.625, 0.8079, 0.625, 0.7934, 0.625, 0.7934, 0.625, 0.8079, 0.625, 0.4711, 0.625, 0.4566, 0.625, 0.4566, 0.625, 0.4711, 0.625, 0.8415, 0.625, 0.8247, 0.625, 0.8247, 0.625, 0.8415, 0.625, 0.4421, 0.625, 0.4253, 0.625, 0.4253, 0.625, 0.4421, 0.625, 0.4085, 0.625, 0.3878, 0.625, 0.3878, 0.625, 0.4085, 0.625, 0.8761, 0.625, 0.8622, 0.625, 0.8622, 0.625, 0.8761, 0.625, 0.4253, 0.625, 0.4085, 0.625, 0.4085, 0.625, 0.4253, 0.625, 0.8622, 0.625, 0.8415, 0.625, 0.8415, 0.625, 0.8622, 0.625, 0.75, 0.625, 0.6247, 0.625, 0.6247, 0.625, 0.75, 0.625, 0.7645, 0.625, 0.75, 0.625, 0.75, 0.625, 0.7645, 0.625, 0.8247, 0.625, 0.8079, 0.625, 0.8079, 0.625, 0.8247, 0.625, 0.3878, 0.625, 0.3739, 0.625, 0.3739, 0.625, 0.3878, 0.625, 0.4566, 0.625, 0.4421, 0.625, 0.4421, 0.625, 0.4566, 0.625, 0.6247, 0.625, 0.5, 0.625, 0.5, 0.625, 0.6247, 0.625, 0.5, 0.625, 0.5, 0.625, 0.5, 0.625, 0.5, 0.625, 0.4855, 0.625, 0.4711, 0.625, 0.4711, 0.625, 0.4855, 0.625, 0.7934, 0.625, 0.7789, 0.625, 0.7789, 0.625, 0.7934, 0.625, 0.75, 0.625, 0.75, 0.625, 0.75, 0.625, 0.75, 0.375, 0.4711, 0.375, 0.4855, 0.375, 0.4855, 0.375, 0.4711, 0.375, 0.75, 0.375, 0.7645, 0.375, 0.7645, 0.375, 0.75, 0.375, 0.7789, 0.375, 0.7934, 0.375, 0.7934, 0.375, 0.7789, 0.375, 0.4421, 0.375, 0.4566, 0.375, 0.4566, 0.375, 0.4421, 0.375, 0.8079, 0.375, 0.6245, 0.375, 0.6245, 0.375, 0.8079, 0.375, 0.5, 0.375, 0.6247, 0.375, 0.6247, 0.375, 0.5, 0.375, 0.7645, 0.375, 0.7789, 0.375, 0.7789, 0.375, 0.7645, 0.375, 0.4566, 0.375, 0.4711, 0.375, 0.4711, 0.375, 0.4566, 0.375, 0.6247, 0.375, 0.75, 0.375, 0.75, 0.375, 0.6247, 0.375, 0.4855, 0.375, 0.5, 0.375, 0.5, 0.375, 0.4855, 0.375, 0.6245, 0.375, 0.4421, 0.375, 0.4421, 0.375, 0.6245, 0.375, 0.7934, 0.375, 0.8079, 0.375, 0.8079, 0.375, 0.7934, 0.375, 0.75, 0.375, 0.7645, 0.375, 0.7645, 0.375, 0.75, 0.375, 0.4711, 0.375, 0.4855, 0.375, 0.4855, 0.375, 0.4711, 0.375, 0.4421, 0.375, 0.4566, 0.375, 0.4566, 0.375, 0.4421, 0.375, 0.7789, 0.375, 0.7934, 0.375, 0.7934, 0.375, 0.7789, 0.375, 0.5, 0.375, 0.6247, 0.375, 0.6247, 0.375, 0.5, 0.375, 0.8079, 0.375, 0.6245, 0.375, 0.6245, 0.375, 0.8079, 0.375, 0.7934, 0.375, 0.8079, 0.375, 0.8079, 0.375, 0.7934, 0.375, 0.6245, 0.375, 0.4421, 0.375, 0.4421, 0.375, 0.6245, 0.375, 0.4855, 0.375, 0.5, 0.375, 0.5, 0.375, 0.4855, 0.375, 0.6247, 0.375, 0.75, 0.375, 0.75, 0.375, 0.6247, 0.375, 0.4566, 0.375, 0.4711, 0.375, 0.4711, 0.375, 0.4566, 0.375, 0.7645, 0.375, 0.7789, 0.375, 0.7789, 0.375, 0.7645, 0.375, 0.4711, 0.375, 0.4855, 0.375, 0.4855, 0.375, 0.4711, 0.375, 0.75, 0.375, 0.7645, 0.375, 0.7645, 0.375, 0.75, 0.375, 0.7789, 0.375, 0.7934, 0.375, 0.7934, 0.375, 0.7789, 0.375, 0.4421, 0.375, 0.4566, 0.375, 0.4566, 0.375, 0.4421, 0.375, 0.8079, 0.375, 0.6245, 0.375, 0.6245, 0.375, 0.8079, 0.375, 0.5, 0.375, 0.6247, 0.375, 0.6247, 0.375, 0.5, 0.375, 0.7645, 0.375, 0.7789, 0.375, 0.7789, 0.375, 0.7645, 0.375, 0.4566, 0.375, 0.4711, 0.375, 0.4711, 0.375, 0.4566, 0.375, 0.6247, 0.375, 0.75, 0.375, 0.75, 0.375, 0.6247, 0.375, 0.4855, 0.375, 0.5, 0.375, 0.5, 0.375, 0.4855, 0.375, 0.6245, 0.375, 0.4421, 0.375, 0.4421, 0.375, 0.6245, 0.375, 0.7934, 0.375, 0.8079, 0.375, 0.8079, 0.375, 0.7934, 0.375, 0.4711, 0.375, 0.4855, 0.375, 0.4855, 0.375, 0.4711, 0.375, 0.75, 0.375, 0.7645, 0.375, 0.7645, 0.375, 0.75, 0.375, 0.7789, 0.375, 0.7934, 0.375, 0.7934, 0.375, 0.7789, 0.375, 0.4421, 0.375, 0.4566, 0.375, 0.4566, 0.375, 0.4421, 0.375, 0.8079, 0.375, 0.6246, 0.375, 0.6246, 0.375, 0.8079, 0.375, 0.5, 0.375, 0.6247, 0.375, 0.6247, 0.375, 0.5, 0.375, 0.7645, 0.375, 0.7789, 0.375, 0.7789, 0.375, 0.7645, 0.375, 0.4566, 0.375, 0.4711, 0.375, 0.4711, 0.375, 0.4566, 0.375, 0.6247, 0.375, 0.75, 0.375, 0.75, 0.375, 0.6247, 0.375, 0.4855, 0.375, 0.5, 0.375, 0.5, 0.375, 0.4855, 0.375, 0.6246, 0.375, 0.4421, 0.375, 0.4421, 0.375, 0.6246, 0.375, 0.7934, 0.375, 0.8079, 0.375, 0.8079, 0.375, 0.7934, 0.375, 0.4711, 0.375, 0.4855, 0.375, 0.4855, 0.375, 0.4711, 0.375, 0.75, 0.375, 0.7645, 0.375, 0.7645, 0.375, 0.75, 0.375, 0.7789, 0.375, 0.7934, 0.375, 0.7934, 0.375, 0.7789, 0.375, 0.4421, 0.375, 0.4566, 0.375, 0.4566, 0.375, 0.4421, 0.375, 0.5, 0.375, 0.6247, 0.375, 0.6247, 0.375, 0.5, 0.375, 0.8079, 0.375, 0.6246, 0.375, 0.6246, 0.375, 0.8079, 0.375, 0.4566, 0.375, 0.4711, 0.375, 0.4711, 0.375, 0.4566, 0.375, 0.7645, 0.375, 0.7789, 0.375, 0.7789, 0.375, 0.7645, 0.375, 0.6246, 0.375, 0.4421, 0.375, 0.4421, 0.375, 0.6246, 0.375, 0.7934, 0.375, 0.8079, 0.375, 0.8079, 0.375, 0.7934, 0.375, 0.6247, 0.375, 0.75, 0.375, 0.75, 0.375, 0.6247, 0.375, 0.4855, 0.375, 0.5, 0.375, 0.5, 0.375, 0.4855, 0.375, 0.75, 0.375, 0.7645, 0.375, 0.7645, 0.375, 0.75, 0.375, 0.4711, 0.375, 0.4855, 0.375, 0.4855, 0.375, 0.4711, 0.375, 0.4421, 0.375, 0.4566, 0.375, 0.4566, 0.375, 0.4421, 0.375, 0.7789, 0.375, 0.7934, 0.375, 0.7934, 0.375, 0.7789, 0.375, 0.5, 0.375, 0.6247, 0.375, 0.6247, 0.375, 0.5, 0.375, 0.8079, 0.375, 0.6245, 0.375, 0.6245, 0.375, 0.8079, 0.375, 0.7934, 0.375, 0.8079, 0.375, 0.8079, 0.375, 0.7934, 0.375, 0.6245, 0.375, 0.4421, 0.375, 0.4421, 0.375, 0.6245, 0.375, 0.4855, 0.375, 0.5, 0.375, 0.5, 0.375, 0.4855, 0.375, 0.6247, 0.375, 0.75, 0.375, 0.75, 0.375, 0.6247, 0.375, 0.4566, 0.375, 0.4711, 0.375, 0.4711, 0.375, 0.4566, 0.375, 0.7645, 0.375, 0.7789, 0.375, 0.7789, 0.375, 0.7645, 0.375, 0.75, 0.375, 0.7645, 0.375, 0.7645, 0.375, 0.75, 0.375, 0.4711, 0.375, 0.4855, 0.375, 0.4855, 0.375, 0.4711, 0.375, 0.4421, 0.375, 0.4566, 0.375, 0.4566, 0.375, 0.4421, 0.375, 0.7789, 0.375, 0.7934, 0.375, 0.7934, 0.375, 0.7789, 0.375, 0.5, 0.375, 0.6247, 0.375, 0.6247, 0.375, 0.5, 0.375, 0.8079, 0.375, 0.6245, 0.375, 0.6245, 0.375, 0.8079, 0.375, 0.7934, 0.375, 0.8079, 0.375, 0.8079, 0.375, 0.7934, 0.375, 0.6245, 0.375, 0.4421, 0.375, 0.4421, 0.375, 0.6245, 0.375, 0.4855, 0.375, 0.5, 0.375, 0.5, 0.375, 0.4855, 0.375, 0.6247, 0.375, 0.75, 0.375, 0.75, 0.375, 0.6247, 0.375, 0.4566, 0.375, 0.4711, 0.375, 0.4711, 0.375, 0.4566, 0.375, 0.7645, 0.375, 0.7789, 0.375, 0.7789, 0.375, 0.7645, 0.375, 0.4711, 0.375, 0.4855, 0.375, 0.4855, 0.375, 0.4711, 0.375, 0.75, 0.375, 0.7645, 0.375, 0.7645, 0.375, 0.75, 0.375, 0.7789, 0.375, 0.7934, 0.375, 0.7934, 0.375, 0.7789, 0.375, 0.4421, 0.375, 0.4566, 0.375, 0.4566, 0.375, 0.4421, 0.375, 0.8079, 0.375, 0.6246, 0.375, 0.6246, 0.375, 0.8079, 0.375, 0.5, 0.375, 0.6247, 0.375, 0.6247, 0.375, 0.5, 0.375, 0.7645, 0.375, 0.7789, 0.375, 0.7789, 0.375, 0.7645, 0.375, 0.4566, 0.375, 0.4711, 0.375, 0.4711, 0.375, 0.4566, 0.375, 0.6247, 0.375, 0.75, 0.375, 0.75, 0.375, 0.6247, 0.375, 0.4855, 0.375, 0.5, 0.375, 0.5, 0.375, 0.4855, 0.375, 0.6246, 0.375, 0.4421, 0.375, 0.4421, 0.375, 0.6246, 0.375, 0.7934, 0.375, 0.8079, 0.375, 0.8079, 0.375, 0.7934, 0.625, 0.75, 0.625, 0.75, 0.625, 0.75, 0.625, 0.75, 0.625, 0.5, 0.625, 0.5, 0.625, 0.5, 0.625, 0.5, 0.625, 0.75, 0.625, 0.75, 0.625, 0.75, 0.625, 0.75, 0.625, 0.5, 0.625, 0.5, 0.625, 0.5, 0.625, 0.5, 0.625, 0.5, 0.625, 0.6247, 0.625, 0.6247, 0.625, 0.5, 0.625, 0.75, 0.625, 0.6247, 0.625, 0.6247, 0.625, 0.75, 0.625, 0.6247, 0.625, 0.5, 0.625, 0.5, 0.625, 0.6247, 0.625, 0.5, 0.625, 0.5, 0.625, 0.5, 0.625, 0.5, 0.625, 0.5, 0.625, 0.5, 0.625, 0.5, 0.625, 0.5, 0.625, 0.75, 0.625, 0.75, 0.625, 0.75, 0.625, 0.75, 0.625, 0.75, 0.625, 0.75, 0.625, 0.75, 0.625, 0.75, 0.625, 0.6247, 0.625, 0.75, 0.625, 0.75, 0.625, 0.6247, 0.625, 0.75, 0.625, 0.75, 0.625, 0.75, 0.625, 0.75, 0.625, 0.5, 0.625, 0.5, 0.625, 0.5, 0.625, 0.5, 0.625, 0.5, 0.625, 0.5, 0.625, 0.5, 0.625, 0.5, 0.625, 0.75, 0.625, 0.75, 0.625, 0.75, 0.625, 0.75, 0.625, 0.75, 0.625, 0.6247, 0.625, 0.6247, 0.625, 0.75, 0.625, 0.5, 0.625, 0.6247, 0.625, 0.6247, 0.625, 0.5, 0.625, 0.6247, 0.625, 0.75, 0.625, 0.75, 0.625, 0.6247, 0.625, 0.75, 0.625, 0.75, 0.625, 0.75, 0.625, 0.75, 0.625, 0.6247, 0.625, 0.5, 0.625, 0.5, 0.625, 0.6247, 0.625, 0.5, 0.625, 0.5, 0.625, 0.5, 0.625, 0.5, 0.625, 0.75, 0.625, 0.75, 0.625, 0.75, 0.625, 0.75, 0.625, 0.5, 0.625, 0.5, 0.625, 0.5, 0.625, 0.5, 0.625, 0.75, 0.625, 0.75, 0.625, 0.75, 0.625, 0.75, 0.625, 0.5, 0.625, 0.5, 0.625, 0.5, 0.625, 0.5, 0.625, 0.75, 0.625, 0.75, 0.625, 0.75, 0.625, 0.75, 0.625, 0.5, 0.625, 0.5, 0.625, 0.5, 0.625, 0.5, 0.625, 0.75, 0.625, 0.6247, 0.625, 0.6247, 0.625, 0.75, 0.625, 0.5, 0.625, 0.6247, 0.625, 0.6247, 0.625, 0.5, 0.625, 0.5, 0.625, 0.5, 0.625, 0.5, 0.625, 0.5, 0.625, 0.5, 0.625, 0.5, 0.625, 0.5, 0.625, 0.5, 0.625, 0.75, 0.625, 0.75, 0.625, 0.75, 0.625, 0.75, 0.625, 0.6247, 0.625, 0.75, 0.625, 0.75, 0.625, 0.6247, 0.625, 0.6247, 0.625, 0.5, 0.625, 0.5, 0.625, 0.6247, 0.625, 0.75, 0.625, 0.75, 0.625, 0.75, 0.625, 0.75, 0.625, 0.75, 0.625, 0.75, 0.625, 0.75, 0.625, 0.75, 0.625, 0.5, 0.625, 0.5, 0.625, 0.5, 0.625, 0.5, 0.625, 0.5, 0.625, 0.5, 0.625, 0.5, 0.625, 0.5, 0.625, 0.75, 0.625, 0.75, 0.625, 0.75, 0.625, 0.75, 0.625, 0.75, 0.625, 0.6247, 0.625, 0.6247, 0.625, 0.75, 0.625, 0.5, 0.625, 0.6247, 0.625, 0.6247, 0.625, 0.5, 0.625, 0.6247, 0.625, 0.75, 0.625, 0.75, 0.625, 0.6247, 0.625, 0.75, 0.625, 0.75, 0.625, 0.75, 0.625, 0.75, 0.625, 0.6247, 0.625, 0.5, 0.625, 0.5, 0.625, 0.6247, 0.625, 0.5, 0.625, 0.5, 0.625, 0.5, 0.625, 0.5, 0.625, 0.75, 0.625, 0.75, 0.625, 0.75, 0.625, 0.75, 0.625, 0.5, 0.625, 0.5, 0.625, 0.5, 0.625, 0.5])
me_cube_001.update()
me_cube = bpy.data.meshes.new('Cube')
me_cube.from_pydata([(-1.0, -1.0, -1.0), (-1.0, -1.0, 1.0), (-1.0, 1.0, -1.0), (-1.0, 1.0, 1.0), (1.0, -1.0, -1.0), (1.0, -1.0, 1.0), (1.0, 1.0, -1.0), (1.0, 1.0, 1.0)], [], [(0, 1, 3, 2), (2, 3, 7, 6), (6, 7, 5, 4), (2, 6, 4, 0)])
_uv = me_cube.uv_layers.new(name='UVMap')
_uv.uv.foreach_set('vector', [0.375, 0.0, 0.625, 0.0, 0.625, 0.25, 0.375, 0.25, 0.375, 0.25, 0.625, 0.25, 0.625, 0.5, 0.375, 0.5, 0.375, 0.5, 0.625, 0.5, 0.625, 0.75, 0.375, 0.75, 0.125, 0.5, 0.375, 0.5, 0.375, 0.75, 0.125, 0.75])
me_cube.materials.append(mat_material_001)
me_cube.update()

# ---- objects
ob_empty = bpy.data.objects.new('Empty', None)
ob_cube = bpy.data.objects.new('Cube', me_cube_001)
ob_empty_001 = bpy.data.objects.new('Empty.001', None)
ob_cube_001 = bpy.data.objects.new('Cube.001', me_cube)
ob_area = bpy.data.objects.new('Area', light_area)

# ---- transforms, parenting, visibility, modifiers, constraints
ob_empty.location = (0.0, 0.0, 0.0)
ob_empty.rotation_euler = (1.571, -0.0, -0.0)
ob_empty.empty_display_type = 'IMAGE'
ob_empty.empty_display_size = 5.0
ob_empty.use_empty_image_alpha = True
ob_empty.color = (1.0, 1.0, 1.0, 0.3608)
ob_cube.location = (0.0, 0.0, 0.0)
ob_cube.show_wire = True
_m = ob_cube.modifiers.new('Mirror', 'MIRROR')
_m.use_clip = True
ob_empty_001.location = (0.0, -0.9529, 0.0)
ob_empty_001.rotation_euler = (1.571, -0.0, 4.712)
ob_empty_001.scale = (0.9307, 0.9307, 0.9307)
ob_empty_001.empty_display_type = 'IMAGE'
ob_empty_001.empty_display_size = 5.0
ob_cube_001.location = (-0.02755, 5.368e-08, 1.272)
ob_cube_001.scale = (3.512, 3.512, 3.512)
_m = ob_cube_001.modifiers.new('Bevel', 'BEVEL')
_m.width = 0.3
_m.width_pct = 0.3
_m.segments = 4
ob_area.location = (2.259, -0.8822, 1.944)
ob_area.rotation_euler = (9.181e-07, 1.443, -0.46)
ob_area.scale = (3.734, 3.734, 3.734)

# ---- collection membership
col_collection.objects.link(ob_empty)
col_collection.objects.link(ob_cube)
col_collection.objects.link(ob_empty_001)
col_collection.objects.link(ob_cube_001)
col_collection.objects.link(ob_area)

# ---- scene / render settings (as saved in the file)
scene.frame_start = 1; scene.frame_end = 250; scene.frame_set(1)
scene.render.engine = 'CYCLES'
bpy.context.view_layer.update()

# ---- added for rendering (the .blend has no active camera): camera
cam_auto = bpy.data.cameras.new('AutoCamera')
cam_auto.lens = 50.0
cam_auto.sensor_width = 36.0
cam_auto.clip_end = 1000.0
ob_auto_camera = bpy.data.objects.new('AutoCamera', cam_auto)
scene.collection.objects.link(ob_auto_camera)
ob_auto_camera.location = (11.2302, -13.5093, 10.2786)
ob_auto_camera.rotation_euler = (1.09748, -7.21219e-08, 0.694738)
scene.camera = ob_auto_camera
bpy.context.view_layer.update()
